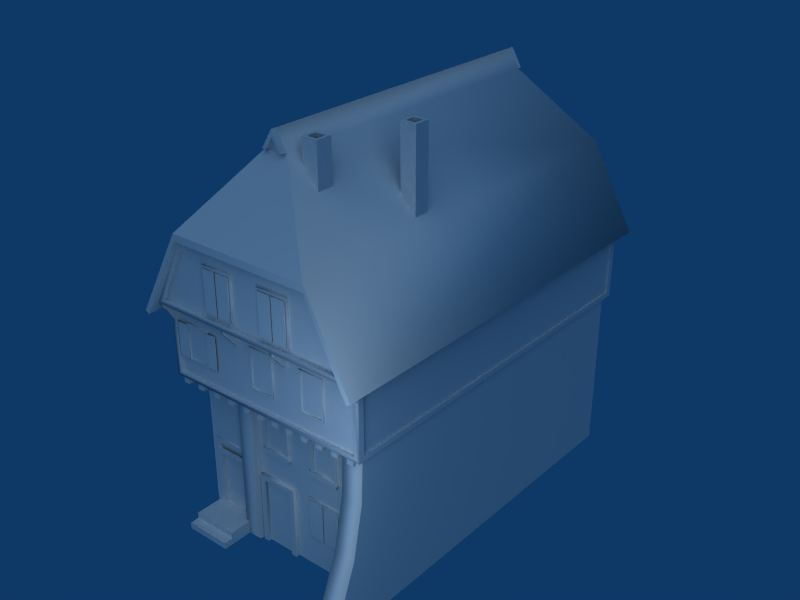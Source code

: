 # Source: mediaeval_house.blend  (saved by Blender 2.63.0; exported with 4.5.12 LTS)
import bpy
from mathutils import Matrix  # noqa: F401  (used for matrix-valued properties, if any)

bpy.ops.wm.read_factory_settings(use_empty=True)
scene = bpy.context.scene
scene.name = 'Scene'

# ---- collections
col_collection_3 = bpy.data.collections.new('Collection 3'); scene.collection.children.link(col_collection_3)

# ---- materials (node trees are filled in below, after node groups)
mat_mittel_haus = bpy.data.materials.new('Mittel_Haus')
mat_mittel_haus.alpha_threshold = 0.0
mat_mittel_haus.roughness = 0.5
mat_mittel_haus.specular_intensity = 0.0
mat_mittel_haus.line_color = (0.0, 0.0, 0.0, 1.0)

# ---- material node trees

# ---- world
world_world = bpy.data.worlds.new('World'); scene.world = world_world
world_world.color = (0.05656, 0.2208, 0.4)
world_world.use_sun_shadow = False
world_world.sun_shadow_jitter_overblur = 0.0
world_world.cycles.sampling_method = 'MANUAL'
world_world.cycles.sample_map_resolution = 256

# ---- lights
light_point = bpy.data.lights.new('Point', 'POINT')
light_point.transmission_factor = 0.0
light_point.energy = 100.0
light_point.shadow_buffer_clip_start = 0.5
light_point.shadow_soft_size = 1.0
light_point.shadow_maximum_resolution = 0.006
light_point.use_absolute_resolution = True
light_point.cycles.use_multiple_importance_sampling = False
light_hemi = bpy.data.lights.new('Hemi', 'SUN')
light_hemi.transmission_factor = 0.0
light_hemi.angle = 1.571
light_hemi.energy = 1.0
light_hemi.shadow_buffer_clip_start = 0.5
light_hemi.shadow_soft_size = 1.0
light_hemi.shadow_cascade_max_distance = 1000.0
light_hemi.cycles.use_multiple_importance_sampling = False

# ---- meshes
me_medium_h_1 = bpy.data.meshes.new('medium_h_1')
me_medium_h_1.from_pydata([(-1.053, -3.174, 3.198), (-1.422, -3.174, 3.198), (-1.422, -3.174, 2.718), (-1.053, -3.174, 2.718), (-1.601, -3.184, 2.718), (-1.601, -3.184, 3.198), (-0.874, -3.17, 3.198), (-0.874, -3.17, 2.718), (-0.8738, -3.179, 2.718), (-1.601, -3.193, 2.718), (-1.601, -3.193, 3.198), (-0.8738, -3.179, 3.198), (-1.053, -3.183, 2.718), (-1.421, -3.182, 2.718), (-1.053, -3.183, 3.198), (-1.421, -3.182, 3.198), (-1.033, -3.145, 2.692), (-1.442, -3.145, 2.692), (-1.033, -3.145, 3.225), (-1.442, -3.145, 3.225), (-1.442, -3.173, 2.692), (-1.442, -3.173, 3.225), (-1.033, -3.173, 3.225), (-1.033, -3.173, 2.692), (-1.064, -3.173, 2.722), (-1.411, -3.173, 2.722), (-1.064, -3.173, 3.195), (-1.411, -3.173, 3.195), (-0.1799, -3.173, 3.261), (0.1676, -3.173, 3.261), (-0.1799, -3.173, 2.729), (0.1676, -3.173, 2.729), (0.1981, -3.173, 2.704), (0.1981, -3.173, 3.286), (-0.2104, -3.173, 3.286), (-0.2104, -3.173, 2.704), (-0.2104, -3.145, 3.286), (0.1981, -3.145, 3.286), (-0.2104, -3.145, 2.704), (0.1981, -3.145, 2.704), (-0.1799, -3.159, 2.729), (0.1676, -3.159, 2.729), (0.1676, -3.159, 3.261), (-0.1799, -3.159, 3.261), (-1.411, -3.16, 2.722), (-1.411, -3.16, 3.195), (-1.064, -3.16, 3.195), (-1.064, -3.16, 2.722), (-1.411, -3.16, 2.722), (-1.411, -3.16, 3.195), (-1.064, -3.16, 3.195), (-1.064, -3.16, 2.722), (-0.1799, -3.159, 2.729), (0.1676, -3.159, 2.729), (0.1676, -3.159, 3.261), (-0.1799, -3.159, 3.261), (-0.4499, -2.717, 1.949), (-0.1023, -2.717, 1.949), (-0.508, -2.698, 2.017), (-0.04419, -2.698, 2.017), (-0.1023, -2.717, 1.537), (-0.04419, -2.698, 1.537), (-0.4499, -2.717, 1.537), (-0.508, -2.698, 1.537), (-0.0221, -2.698, 1.537), (-0.5301, -2.698, 1.537), (-0.0221, -2.698, 1.457), (-0.5301, -2.698, 1.457), (-0.0221, -2.756, 1.457), (-0.0221, -2.756, 1.537), (-0.5301, -2.756, 1.457), (-0.5301, -2.756, 1.537), (-0.4499, -2.742, 1.949), (-0.4499, -2.742, 1.537), (-0.508, -2.742, 1.537), (-0.508, -2.742, 2.017), (-0.04419, -2.742, 2.017), (-0.04419, -2.742, 1.537), (-0.1023, -2.742, 1.537), (-0.1023, -2.742, 1.949), (-0.334, -2.717, 1.99), (-0.2182, -2.717, 1.99), (-0.3534, -2.698, 2.07), (-0.1988, -2.698, 2.07), (-0.3534, -2.742, 2.07), (-0.1988, -2.742, 2.07), (-0.334, -2.742, 1.99), (-0.2182, -2.742, 1.99), (-0.2182, -2.717, 1.99), (-0.334, -2.717, 1.99), (-0.4499, -2.717, 1.537), (-0.1023, -2.717, 1.537), (-0.1023, -2.717, 1.949), (-0.4499, -2.717, 1.949), (0.8872, -2.679, 0.4501), (0.3037, -2.679, 0.4501), (0.8872, -2.679, 1.087), (0.3037, -2.679, 1.087), (0.3037, -2.719, 0.4501), (0.3037, -2.719, 1.087), (0.8872, -2.719, 1.087), (0.8872, -2.719, 0.4501), (0.8437, -2.719, 0.4863), (0.3472, -2.719, 0.4863), (0.8437, -2.719, 1.05), (0.3472, -2.719, 1.05), (0.3199, -2.722, 1.058), (0.871, -2.722, 1.058), (0.3199, -2.722, 0.479), (0.871, -2.722, 0.479), (0.5954, -2.722, 1.058), (0.5954, -2.722, 0.479), (0.602, -2.734, 0.479), (0.602, -2.734, 1.058), (0.5889, -2.734, 1.058), (0.5889, -2.734, 0.479), (0.8584, -2.734, 0.479), (0.3325, -2.734, 0.479), (0.3325, -2.734, 1.058), (0.8584, -2.734, 1.058), (-0.2487, -3.342, 3.633), (-0.7604, -3.342, 3.633), (-0.2487, -3.342, 4.27), (-0.7604, -3.342, 4.27), (-0.7604, -3.381, 3.633), (-0.7604, -3.381, 4.27), (-0.2487, -3.381, 4.27), (-0.2487, -3.381, 3.633), (-0.2869, -3.381, 3.669), (-0.7222, -3.381, 3.669), (-0.2869, -3.381, 4.233), (-0.7222, -3.381, 4.233), (-0.7462, -3.384, 4.241), (-0.2629, -3.384, 4.241), (-0.7462, -3.384, 3.662), (-0.2629, -3.384, 3.662), (-0.5046, -3.384, 4.241), (-0.5046, -3.384, 3.662), (-0.4988, -3.397, 3.662), (-0.4988, -3.397, 4.241), (-0.5103, -3.397, 4.241), (-0.5103, -3.397, 3.662), (-0.274, -3.397, 3.662), (-0.7351, -3.397, 3.662), (-0.7351, -3.397, 4.241), (-0.274, -3.397, 4.241), (1.678, -2.698, 0.002502), (-1.678, -2.698, 0.002502), (1.678, 2.698, 0.002502), (-1.678, 2.698, 0.002502), (-1.678, 2.698, 2.395), (1.678, 2.698, 2.395), (1.678, -2.698, 2.395), (-1.6, -2.698, 2.091), (1.337, -2.698, 2.091), (-1.6, -2.804, 2.201), (1.337, -2.804, 2.201), (1.337, -2.804, 2.395), (-1.6, -2.804, 2.395), (1.713, -3.188, 2.395), (-1.713, -3.188, 2.395), (1.713, 2.865, 2.395), (-1.713, 2.865, 2.395), (1.713, 2.865, 3.502), (-1.713, 2.865, 3.502), (1.713, -3.188, 3.502), (-1.713, -3.188, 3.502), (-1.678, -2.942, 2.395), (-1.678, -2.942, 2.19), (-1.678, -2.698, 1.948), (-1.678, -2.698, 2.395), (-1.6, -2.698, 1.948), (-1.6, -2.942, 2.19), (-1.6, -2.942, 2.395), (1.566, -3.09, 2.395), (1.566, -3.095, 2.281), (1.459, -3.095, 2.281), (1.459, -3.09, 2.395), (1.566, -3.146, 2.395), (1.566, -3.146, 2.281), (1.459, -3.146, 2.281), (1.459, -3.146, 2.395), (-1.643, -3.146, 2.395), (-1.643, -3.146, 2.281), (-1.536, -3.146, 2.281), (-1.536, -3.146, 2.395), (-1.643, -2.942, 2.395), (-1.643, -2.942, 2.281), (-1.536, -2.804, 2.281), (-1.536, -2.804, 2.395), (1.189, -3.146, 2.395), (1.189, -3.146, 2.281), (1.297, -3.146, 2.281), (1.297, -3.146, 2.395), (1.189, -2.804, 2.395), (1.189, -2.804, 2.281), (1.297, -2.804, 2.281), (1.297, -2.804, 2.395), (1.027, -2.804, 2.395), (1.027, -2.804, 2.281), (0.9196, -2.804, 2.281), (0.9196, -2.804, 2.395), (1.027, -3.146, 2.395), (1.027, -3.146, 2.281), (0.9196, -3.146, 2.281), (0.9196, -3.146, 2.395), (0.6501, -3.146, 2.395), (0.6501, -3.146, 2.281), (0.7579, -3.146, 2.281), (0.7579, -3.146, 2.395), (0.6501, -2.804, 2.395), (0.6501, -2.804, 2.281), (0.7579, -2.804, 2.281), (0.7579, -2.804, 2.395), (0.4884, -2.804, 2.395), (0.4884, -2.804, 2.281), (0.3806, -2.804, 2.281), (0.3806, -2.804, 2.395), (0.4884, -3.146, 2.395), (0.4884, -3.146, 2.281), (0.3806, -3.146, 2.281), (0.3806, -3.146, 2.395), (0.1111, -3.146, 2.395), (0.1111, -3.146, 2.281), (0.2189, -3.146, 2.281), (0.2189, -3.146, 2.395), (0.1111, -2.804, 2.395), (0.1111, -2.804, 2.281), (0.2189, -2.804, 2.281), (0.2189, -2.804, 2.395), (-0.05057, -2.804, 2.395), (-0.05057, -2.804, 2.281), (-0.1584, -2.804, 2.281), (-0.1584, -2.804, 2.395), (-0.05057, -3.146, 2.395), (-0.05057, -3.146, 2.281), (-0.1584, -3.146, 2.281), (-0.1584, -3.146, 2.395), (-0.4279, -3.146, 2.395), (-0.4279, -3.146, 2.281), (-0.3201, -3.146, 2.281), (-0.3201, -3.146, 2.395), (-0.4279, -2.804, 2.395), (-0.4279, -2.804, 2.281), (-0.3201, -2.804, 2.281), (-0.3201, -2.804, 2.395), (-0.6205, -2.804, 2.395), (-0.6205, -2.804, 2.281), (-0.7283, -2.804, 2.281), (-0.7283, -2.804, 2.395), (-0.6205, -3.146, 2.395), (-0.6205, -3.146, 2.281), (-0.7283, -3.146, 2.281), (-0.7283, -3.146, 2.395), (-1.021, -3.146, 2.395), (-1.021, -3.146, 2.281), (-0.913, -3.146, 2.281), (-0.913, -3.146, 2.395), (-1.021, -2.804, 2.395), (-1.021, -2.804, 2.281), (-0.913, -2.804, 2.281), (-0.913, -2.804, 2.395), (-1.236, -2.804, 2.395), (-1.236, -2.804, 2.281), (-1.344, -2.804, 2.281), (-1.344, -2.804, 2.395), (-1.236, -3.146, 2.395), (-1.236, -3.146, 2.281), (-1.344, -3.146, 2.281), (-1.344, -3.146, 2.395), (1.337, -2.698, 2.395), (1.337, -2.698, 0.002502), (1.337, -3.738, 0.002502), (1.337, -3.09, 2.395), (1.678, -3.09, 2.395), (1.678, -3.738, 0.002502), (1.337, -3.289, 1.04), (1.337, -3.122, 1.779), (1.678, -3.122, 1.779), (1.678, -3.289, 1.04), (-1.713, -3.394, 3.502), (-1.713, 2.913, 3.502), (1.713, 2.913, 3.502), (1.713, -3.394, 3.502), (1.146, -3.394, 4.497), (-1.146, -3.394, 4.497), (1.146, 2.913, 4.497), (-1.146, 2.913, 4.497), (-1.713, -3.188, 3.502), (1.713, -3.188, 3.502), (-1.713, 2.865, 3.502), (1.713, 2.865, 3.502), (6.053e-08, -2.763, 5.811), (6.053e-08, 2.301, 5.811), (-0.1199, 2.301, 5.651), (-0.1728, 2.301, 5.651), (0.1199, -2.763, 5.651), (0.1728, -2.763, 5.651), (5.651e-08, 2.301, 5.909), (0.1728, 2.301, 5.651), (0.1199, 2.301, 5.651), (5.651e-08, -2.763, 5.909), (-0.1728, -2.763, 5.651), (-0.1199, -2.763, 5.651), (-1.149, 3.04, 4.598), (1.149, 3.04, 4.598), (1.149, -3.481, 4.598), (-1.149, -3.481, 4.598), (-0.1728, -2.683, 5.651), (0.1728, 2.221, 5.651), (5.651e-08, -2.683, 5.909), (0.1728, -2.683, 5.651), (5.651e-08, 2.221, 5.909), (-0.1728, 2.221, 5.651), (6.053e-08, 2.221, 5.811), (6.053e-08, -2.683, 5.811), (-0.1199, -2.683, 5.651), (0.1199, -2.683, 5.651), (0.1199, 2.221, 5.651), (-0.1199, 2.221, 5.651), (1.146, -3.481, 4.497), (1.146, 3.04, 4.497), (-1.146, -3.481, 4.497), (-1.146, 3.04, 4.497), (-1.713, -3.502, 3.502), (1.713, -3.502, 3.502), (-1.713, 3.04, 3.502), (1.713, 3.04, 3.502), (1.146, -3.394, 4.497), (-1.146, -3.394, 4.497), (1.713, -3.394, 3.502), (-1.713, -3.394, 3.502), (1.146, 2.913, 4.497), (-1.146, 2.913, 4.497), (1.713, 2.913, 3.502), (-1.713, 2.913, 3.502), (-1.638, -2.698, 0.002502), (-0.8824, -2.698, 0.002502), (-1.638, -3.307, 0.002502), (-0.8824, -3.307, 0.002502), (-1.638, -3.307, 0.09892), (-0.8824, -3.307, 0.09892), (-0.8824, -2.698, 0.188), (-0.8824, -3.16, 0.188), (-1.638, -3.16, 0.188), (-1.638, -2.698, 0.188), (-1.638, -3.16, 0.09892), (-0.8824, -3.16, 0.09892), (-1.046, -2.657, 0.2016), (-1.492, -2.657, 0.2016), (-1.492, -2.657, 1.188), (-1.046, -2.657, 1.188), (-1.578, -2.698, 1.109), (-0.9607, -2.698, 1.109), (-1.578, -2.723, 1.109), (-0.9607, -2.723, 1.109), (-1.578, -2.723, 1.027), (-0.9607, -2.723, 1.027), (-0.9607, -2.698, 1.027), (-1.578, -2.698, 1.027), (-1.492, -2.657, 0.188), (-1.046, -2.657, 0.188), (-1.046, -2.657, 1.188), (-1.492, -2.657, 1.188), (-1.584, -2.698, 0.188), (-1.584, -2.698, 1.26), (-0.9546, -2.698, 1.26), (-0.9546, -2.698, 0.188), (-0.9546, -2.715, 1.26), (-1.584, -2.715, 1.26), (-1.046, -2.715, 0.188), (-0.9546, -2.715, 0.188), (-1.492, -2.715, 0.188), (-1.584, -2.715, 0.188), (-1.046, -2.715, 1.188), (-1.492, -2.715, 1.188), (-0.5227, -2.762, 0.9957), (-0.04464, -2.762, 0.9957), (-0.6145, -2.762, 0.002448), (-0.5227, -2.762, 0.002448), (0.04721, -2.762, 0.002448), (-0.04464, -2.762, 0.002448), (-0.6145, -2.762, 1.068), (0.04721, -2.762, 1.068), (0.04721, -2.698, 0.002448), (0.04721, -2.698, 1.068), (-0.6145, -2.698, 1.068), (-0.6145, -2.698, 0.002448), (-0.5227, -2.712, 0.9957), (-0.04464, -2.712, 0.9957), (-0.04464, -2.712, 0.002448), (-0.5227, -2.712, 0.002448), (-0.9382, -2.698, 0.002502), (-0.9382, -2.805, 0.002502), (-0.6529, -2.698, 0.002502), (-0.6529, -2.805, 0.002502), (-0.9382, -2.698, 2.091), (-0.9382, -2.805, 2.201), (-0.6529, -2.698, 2.091), (-0.6529, -2.805, 2.201), (-1.629, -3.371, 3.504), (-1.629, -3.371, 3.441), (-1.629, -3.188, 3.504), (-1.629, -3.188, 3.199), (-1.703, -3.188, 3.504), (-1.703, -3.188, 3.199), (-1.703, -3.371, 3.441), (-1.703, -3.371, 3.504), (-1.629, -3.304, 3.369), (-1.703, -3.304, 3.369), (-0.4996, -3.304, 3.369), (-0.4347, -3.304, 3.369), (-0.4996, -3.371, 3.504), (-0.4996, -3.371, 3.441), (-0.4996, -3.149, 3.199), (-0.4996, -3.149, 3.504), (-0.4347, -3.149, 3.199), (-0.4347, -3.149, 3.504), (-0.4347, -3.371, 3.441), (-0.4347, -3.371, 3.504), (0.4653, -3.371, 3.504), (0.4653, -3.371, 3.441), (0.4653, -3.149, 3.504), (0.4653, -3.149, 3.199), (0.4004, -3.149, 3.504), (0.4004, -3.149, 3.199), (0.4004, -3.371, 3.441), (0.4004, -3.371, 3.504), (0.4653, -3.304, 3.369), (0.4004, -3.304, 3.369), (1.628, -3.304, 3.369), (1.702, -3.304, 3.369), (1.628, -3.371, 3.504), (1.628, -3.371, 3.441), (1.628, -3.188, 3.199), (1.628, -3.188, 3.504), (1.702, -3.188, 3.199), (1.702, -3.188, 3.504), (1.702, -3.371, 3.441), (1.702, -3.371, 3.504), (-1.812, 3.04, 3.35), (-1.812, -3.502, 3.35), (-1.871, -3.502, 3.388), (-1.871, 3.04, 3.388), (1.812, -3.502, 3.35), (1.812, 3.04, 3.35), (1.871, 3.04, 3.388), (1.871, -3.502, 3.388), (-1.62, -3.188, 2.463), (-1.62, -3.188, 3.452), (1.62, -3.188, 3.452), (1.62, -3.188, 2.463), (1.62, -3.149, 2.463), (-1.62, -3.149, 2.463), (1.62, -3.149, 3.452), (-1.62, -3.149, 3.452), (1.097, -3.394, 4.437), (-1.097, -3.394, 4.437), (1.588, -3.394, 3.571), (-1.588, -3.394, 3.571), (-1.588, -3.346, 3.571), (1.588, -3.346, 3.571), (-1.097, -3.346, 4.437), (1.097, -3.346, 4.437), (0.551, -2.299, 5.84), (0.551, -2.299, 5.231), (0.2984, -2.299, 5.509), (0.2984, -2.299, 5.84), (0.551, -2.552, 5.84), (0.551, -2.552, 5.231), (0.2984, -2.552, 5.509), (0.2984, -2.552, 5.84), (0.8065, -1.308, 5.833), (0.8065, -1.308, 4.953), (1.059, -1.308, 4.679), (1.059, -1.308, 5.833), (0.8065, -1.056, 5.833), (0.8065, -1.056, 4.953), (1.059, -1.056, 4.679), (1.059, -1.056, 5.833), (-1.6, -2.942, 2.281), (-1.6, -2.804, 2.281), (-0.5227, -2.712, 0.002448), (-0.04464, -2.712, 0.002448), (-0.04464, -2.712, 0.9957), (-0.5227, -2.712, 0.9957), (-1.022, -2.711, 0.2016), (-1.517, -2.711, 0.2016), (-1.517, -2.711, 0.188), (-1.022, -2.711, 0.188), (-1.517, -2.698, 0.1951), (-1.022, -2.698, 0.1951), (-1.022, -2.698, 1.204), (-1.517, -2.698, 1.204), (1.337, -2.698, 2.395), (-1.678, -2.698, 2.395), (1.337, -2.698, 0.002502), (1.678, 2.698, 2.395), (-1.678, 2.698, 2.395), (1.678, -2.804, 2.395), (-1.678, -2.804, 2.395), (0.8552, -1.104, 5.833), (1.01, -1.104, 5.833), (0.8552, -1.26, 5.833), (1.01, -1.26, 5.833), (0.3471, -2.348, 5.84), (0.3471, -2.503, 5.84), (0.5024, -2.348, 5.84), (0.5024, -2.503, 5.84), (0.3471, -2.348, 5.586), (0.5024, -2.348, 5.586), (0.3471, -2.503, 5.586), (0.5024, -2.503, 5.586), (0.8552, -1.104, 5.579), (0.8552, -1.26, 5.579), (1.01, -1.104, 5.579), (1.01, -1.26, 5.579), (-1.713, 2.773, 3.429), (-1.713, -3.096, 3.429), (1.713, 2.773, 3.429), (1.713, -3.096, 3.429), (-1.713, -3.096, 2.467), (1.713, -3.096, 2.467), (1.713, 2.773, 2.467), (-1.713, 2.773, 2.467), (-1.681, 2.773, 2.467), (-1.681, -3.096, 2.467), (1.681, -3.096, 2.467), (1.681, 2.773, 2.467), (-1.681, 2.773, 3.429), (1.681, 2.773, 3.429), (1.681, -3.096, 3.429), (-1.681, -3.096, 3.429), (1.642, 2.865, 2.457), (1.642, 2.865, 3.44), (-1.642, 2.865, 3.44), (-1.642, 2.865, 2.457), (-1.642, 2.838, 2.457), (1.642, 2.838, 2.457), (-1.642, 2.838, 3.44), (1.642, 2.838, 3.44), (1.076, 2.913, 4.444), (-1.076, 2.913, 4.444), (1.608, 2.913, 3.555), (-1.608, 2.913, 3.555), (1.608, 2.87, 3.555), (-1.608, 2.87, 3.555), (-1.076, 2.87, 4.444), (1.076, 2.87, 4.444), (-1.6, -2.698, 2.395), (0.7201, -3.159, 3.261), (1.068, -3.159, 3.261), (1.068, -3.159, 2.729), (0.7201, -3.159, 2.729), (0.7201, -3.159, 3.261), (1.068, -3.159, 3.261), (1.068, -3.159, 2.729), (0.7201, -3.159, 2.729), (1.098, -3.145, 2.704), (0.6896, -3.145, 2.704), (1.098, -3.145, 3.286), (0.6896, -3.145, 3.286), (0.6896, -3.173, 2.704), (0.6896, -3.173, 3.286), (1.098, -3.173, 3.286), (1.098, -3.173, 2.704), (1.068, -3.173, 2.729), (0.7201, -3.173, 2.729), (1.068, -3.173, 3.261), (0.7201, -3.173, 3.261), (0.4501, -2.717, 1.949), (0.7977, -2.717, 1.949), (0.7977, -2.717, 1.537), (0.4501, -2.717, 1.537), (0.566, -2.717, 1.99), (0.6818, -2.717, 1.99), (0.6818, -2.742, 1.99), (0.566, -2.742, 1.99), (0.7012, -2.742, 2.07), (0.5466, -2.742, 2.07), (0.7012, -2.698, 2.07), (0.5466, -2.698, 2.07), (0.6818, -2.717, 1.99), (0.566, -2.717, 1.99), (0.7977, -2.742, 1.949), (0.7977, -2.742, 1.537), (0.8558, -2.742, 1.537), (0.8558, -2.742, 2.017), (0.392, -2.742, 2.017), (0.392, -2.742, 1.537), (0.4501, -2.742, 1.537), (0.4501, -2.742, 1.949), (0.3699, -2.756, 1.537), (0.3699, -2.756, 1.457), (0.8779, -2.756, 1.537), (0.8779, -2.756, 1.457), (0.3699, -2.698, 1.457), (0.8779, -2.698, 1.457), (0.3699, -2.698, 1.537), (0.8779, -2.698, 1.537), (0.392, -2.698, 1.537), (0.4501, -2.717, 1.537), (0.8558, -2.698, 1.537), (0.7977, -2.717, 1.537), (0.8558, -2.698, 2.017), (0.392, -2.698, 2.017), (0.7977, -2.717, 1.949), (0.4501, -2.717, 1.949), (0.726, -3.397, 4.241), (0.2649, -3.397, 4.241), (0.2649, -3.397, 3.662), (0.726, -3.397, 3.662), (0.4897, -3.397, 3.662), (0.4897, -3.397, 4.241), (0.5012, -3.397, 4.241), (0.5012, -3.397, 3.662), (0.4954, -3.384, 3.662), (0.4954, -3.384, 4.241), (0.7371, -3.384, 3.662), (0.2538, -3.384, 3.662), (0.7371, -3.384, 4.241), (0.2538, -3.384, 4.241), (0.2778, -3.381, 4.233), (0.7131, -3.381, 4.233), (0.2778, -3.381, 3.669), (0.7131, -3.381, 3.669), (0.7513, -3.381, 3.633), (0.7513, -3.381, 4.27), (0.2396, -3.381, 4.27), (0.2396, -3.381, 3.633), (0.2396, -3.342, 4.27), (0.7513, -3.342, 4.27), (0.2396, -3.342, 3.633), (0.7513, -3.342, 3.633), (0.7201, 2.867, 3.261), (1.068, 2.867, 3.261), (0.7201, 2.867, 2.729), (1.068, 2.867, 2.729), (1.098, 2.867, 2.704), (1.098, 2.867, 3.286), (0.6896, 2.867, 3.286), (0.6896, 2.867, 2.704), (0.6896, 2.839, 3.286), (1.098, 2.839, 3.286), (0.6896, 2.839, 2.704), (1.098, 2.839, 2.704), (0.7201, 2.853, 2.729), (1.068, 2.853, 2.729), (1.068, 2.853, 3.261), (0.7201, 2.853, 3.261), (0.7201, 2.853, 2.729), (1.068, 2.853, 2.729), (1.068, 2.853, 3.261), (0.7201, 2.853, 3.261), (-0.1799, 2.853, 3.261), (0.1676, 2.853, 3.261), (0.1676, 2.853, 2.729), (-0.1799, 2.853, 2.729), (-0.1799, 2.853, 3.261), (0.1676, 2.853, 3.261), (0.1676, 2.853, 2.729), (-0.1799, 2.853, 2.729), (0.1981, 2.839, 2.704), (-0.2104, 2.839, 2.704), (0.1981, 2.839, 3.286), (-0.2104, 2.839, 3.286), (-0.2104, 2.867, 2.704), (-0.2104, 2.867, 3.286), (0.1981, 2.867, 3.286), (0.1981, 2.867, 2.704), (0.1676, 2.867, 2.729), (-0.1799, 2.867, 2.729), (0.1676, 2.867, 3.261), (-0.1799, 2.867, 3.261), (-1.065, 2.867, 3.261), (-0.7173, 2.867, 3.261), (-1.065, 2.867, 2.729), (-0.7173, 2.867, 2.729), (-0.6868, 2.867, 2.704), (-0.6868, 2.867, 3.286), (-1.095, 2.867, 3.286), (-1.095, 2.867, 2.704), (-1.095, 2.839, 3.286), (-0.6868, 2.839, 3.286), (-1.095, 2.839, 2.704), (-0.6868, 2.839, 2.704), (-1.065, 2.853, 2.729), (-0.7173, 2.853, 2.729), (-0.7173, 2.853, 3.261), (-1.065, 2.853, 3.261), (-1.065, 2.853, 2.729), (-0.7173, 2.853, 2.729), (-0.7173, 2.853, 3.261), (-1.065, 2.853, 3.261), (-0.2886, 2.889, 3.668), (-0.2886, 2.889, 4.233), (-0.7179, 2.889, 4.233), (-0.7179, 2.889, 3.668), (-0.2886, 2.889, 3.668), (-0.2886, 2.889, 4.233), (-0.7179, 2.889, 4.233), (-0.7179, 2.889, 3.668), (-0.7179, 2.902, 4.233), (-0.2886, 2.902, 4.233), (-0.7179, 2.902, 3.668), (-0.2886, 2.902, 3.668), (-0.2509, 2.902, 3.632), (-0.2509, 2.902, 4.269), (-0.7556, 2.902, 4.269), (-0.7556, 2.902, 3.632), (-0.7556, 2.874, 4.269), (-0.2509, 2.874, 4.269), (-0.7556, 2.874, 3.632), (-0.2509, 2.874, 3.632), (-0.7307, 2.911, 4.237), (-0.2758, 2.912, 4.237), (-0.7307, 2.911, 3.663), (-0.2758, 2.912, 3.663), (-0.05413, 2.908, 4.237), (-0.9521, 2.922, 4.237), (-0.9521, 2.922, 3.663), (-0.05413, 2.908, 3.663), (-0.05438, 2.899, 3.663), (-0.05438, 2.899, 4.237), (-0.9527, 2.913, 4.237), (-0.9527, 2.913, 3.663), (-0.2761, 2.903, 3.663), (-0.7313, 2.903, 3.663), (-0.7313, 2.903, 4.237), (-0.2761, 2.903, 4.237), (0.4144, 2.888, 4.236), (0.8307, 2.888, 4.236), (0.4144, 2.888, 3.67), (0.8307, 2.888, 3.67), (0.8672, 2.888, 3.643), (0.8672, 2.888, 4.263), (0.3779, 2.888, 4.263), (0.3779, 2.888, 3.643), (0.3779, 2.861, 4.263), (0.8672, 2.861, 4.263), (0.3779, 2.861, 3.643), (0.8672, 2.861, 3.643), (0.4144, 2.874, 3.67), (0.8307, 2.874, 3.67), (0.8307, 2.874, 4.236), (0.4144, 2.874, 4.236), (0.4144, 2.874, 3.67), (0.8307, 2.874, 3.67), (0.8307, 2.874, 4.236), (0.4144, 2.874, 4.236)], [], [(13, 2, 1, 15), (14, 0, 3, 12), (0, 14, 11, 6), (15, 1, 5, 10), (9, 4, 2, 13), (12, 3, 7, 8), (10, 5, 4, 9), (8, 7, 6, 11), (8, 11, 14, 12), (13, 15, 10, 9), (17, 20, 21, 19), (19, 21, 22, 18), (23, 16, 18, 22), (16, 23, 20, 17), (20, 23, 24, 25), (23, 22, 26, 24), (22, 21, 27, 26), (21, 20, 25, 27), (34, 35, 30, 28), (33, 34, 28, 29), (32, 33, 29, 31), (35, 32, 31, 30), (39, 32, 35, 38), (32, 39, 37, 33), (36, 34, 33, 37), (38, 35, 34, 36), (30, 31, 41, 40), (31, 29, 42, 41), (29, 28, 43, 42), (28, 30, 40, 43), (27, 25, 44, 45), (26, 27, 45, 46), (24, 26, 46, 47), (25, 24, 47, 44), (49, 48, 51, 50), (55, 52, 53, 54), (64, 69, 68, 66), (67, 70, 71, 65), (66, 68, 70, 67), (65, 71, 69, 64), (56, 72, 73, 62), (63, 74, 75, 58), (59, 76, 77, 61), (60, 78, 79, 57), (71, 70, 68, 69), (73, 72, 75, 74), (77, 76, 79, 78), (58, 75, 84, 82), (82, 84, 85, 83), (83, 85, 76, 59), (57, 79, 87, 81), (81, 87, 86, 80), (72, 56, 80, 86), (75, 72, 86, 84), (84, 86, 87, 85), (85, 87, 79, 76), (93, 92, 88, 89), (93, 90, 91, 92), (95, 98, 99, 97), (97, 99, 100, 96), (101, 94, 96, 100), (94, 101, 98, 95), (98, 101, 102, 103), (101, 100, 104, 102), (100, 99, 105, 104), (99, 98, 103, 105), (108, 106, 110, 111), (111, 110, 107, 109), (109, 116, 112, 111), (111, 115, 117, 108), (106, 118, 114, 110), (110, 113, 119, 107), (107, 119, 116, 109), (108, 117, 118, 106), (113, 112, 116, 119), (118, 117, 115, 114), (121, 124, 125, 123), (123, 125, 126, 122), (127, 120, 122, 126), (120, 127, 124, 121), (124, 127, 128, 129), (127, 126, 130, 128), (126, 125, 131, 130), (125, 124, 129, 131), (134, 132, 136, 137), (137, 136, 133, 135), (135, 142, 138, 137), (137, 141, 143, 134), (132, 144, 140, 136), (136, 139, 145, 133), (133, 145, 142, 135), (134, 143, 144, 132), (139, 138, 142, 145), (144, 143, 141, 140), (147, 495, 150, 149), (152, 146, 148, 151), (149, 150, 151, 148), (153, 154, 156, 155), (157, 158, 155, 156), (170, 169, 168, 167), (168, 169, 171, 172), (167, 168, 172, 173), (178, 181, 180, 179), (174, 178, 179, 175), (175, 179, 180, 176), (176, 180, 181, 177), (187, 183, 182, 186), (189, 185, 184, 188), (185, 182, 183, 184), (480, 184, 183), (187, 480, 183), (195, 191, 190, 194), (196, 192, 191, 195), (197, 193, 192, 196), (193, 190, 191, 192), (202, 205, 204, 203), (198, 202, 203, 199), (199, 203, 204, 200), (200, 204, 205, 201), (211, 207, 206, 210), (212, 208, 207, 211), (213, 209, 208, 212), (209, 206, 207, 208), (218, 221, 220, 219), (214, 218, 219, 215), (215, 219, 220, 216), (216, 220, 221, 217), (227, 223, 222, 226), (228, 224, 223, 227), (229, 225, 224, 228), (225, 222, 223, 224), (234, 237, 236, 235), (230, 234, 235, 231), (231, 235, 236, 232), (232, 236, 237, 233), (243, 239, 238, 242), (244, 240, 239, 243), (245, 241, 240, 244), (241, 238, 239, 240), (250, 253, 252, 251), (246, 250, 251, 247), (247, 251, 252, 248), (248, 252, 253, 249), (259, 255, 254, 258), (260, 256, 255, 259), (261, 257, 256, 260), (257, 254, 255, 256), (266, 269, 268, 267), (262, 266, 267, 263), (263, 267, 268, 264), (264, 268, 269, 265), (277, 270, 271, 276), (273, 270, 277), (276, 271, 272), (279, 146, 152, 278), (275, 146, 279), (278, 152, 274), (272, 275, 279, 276), (276, 279, 278, 277), (277, 278, 274, 273), (291, 290, 281, 282), (288, 289, 283, 280), (293, 294, 295, 298), (292, 296, 297, 301), (300, 293, 298, 299), (303, 292, 301, 302), (316, 315, 292, 303), (318, 314, 293, 300), (315, 317, 296, 292), (314, 319, 294, 293), (319, 313, 295, 294), (313, 312, 298, 295), (317, 311, 297, 296), (311, 310, 301, 297), (312, 309, 299, 298), (309, 318, 300, 299), (310, 308, 302, 301), (308, 316, 303, 302), (305, 309, 311, 306), (307, 308, 313, 304), (319, 304, 313), (305, 318, 309), (317, 306, 311), (307, 316, 308), (306, 317, 316, 307), (320, 306, 307, 322), (304, 319, 318, 305), (323, 304, 305, 321), (443, 442, 307, 304), (447, 446, 305, 306), (313, 308, 310, 312), (311, 309, 312, 310), (324, 322, 307, 442), (323, 326, 443, 304), (327, 321, 305, 446), (320, 325, 447, 306), (318, 319, 314), (316, 317, 315), (320, 322, 329, 328), (325, 320, 328, 330), (322, 324, 331, 329), (323, 321, 332, 333), (321, 327, 334, 332), (326, 323, 333, 335), (338, 339, 341, 340), (344, 343, 342, 345), (346, 347, 343, 344), (340, 341, 347, 346), (344, 345, 336, 346), (336, 338, 340, 346), (343, 347, 337, 342), (337, 347, 341, 339), (348, 351, 350, 349), (354, 355, 353, 352), (355, 354, 356, 357), (353, 355, 357, 358), (354, 352, 359, 356), (359, 358, 357, 356), (366, 365, 369, 368), (367, 366, 368, 371), (364, 373, 369, 365), (363, 362, 374, 375), (362, 361, 370, 374), (363, 375, 372, 360), (368, 369, 375, 374), (371, 368, 374, 370), (373, 372, 375, 369), (378, 379, 376, 382), (380, 383, 377, 381), (383, 382, 376, 377), (388, 376, 379, 391), (389, 390, 381, 377), (388, 389, 377, 376), (387, 378, 382, 386), (384, 385, 383, 380), (385, 386, 382, 383), (393, 397, 396, 392), (394, 398, 399, 395), (395, 399, 397, 393), (407, 406, 401, 400), (408, 403, 402), (406, 409, 408, 401), (409, 405, 403, 408), (405, 409, 404), (414, 410, 415), (410, 414, 416, 411), (413, 410, 411, 418), (411, 416, 417), (412, 413, 418, 419), (427, 426, 421, 420), (428, 423, 422), (426, 429, 428, 421), (429, 425, 423, 428), (425, 429, 424), (434, 430, 435), (430, 434, 436, 431), (433, 430, 431, 438), (431, 436, 437), (432, 433, 438, 439), (324, 441, 440, 326), (442, 441, 324), (326, 440, 443), (440, 441, 442, 443), (327, 445, 444, 325), (446, 445, 327), (325, 444, 447), (444, 445, 446, 447), (166, 160, 448, 449), (165, 166, 449, 450), (159, 165, 450, 451), (160, 159, 451, 448), (448, 451, 452, 453), (451, 450, 454, 452), (450, 449, 455, 454), (449, 448, 453, 455), (453, 452, 454, 455), (284, 285, 457, 456), (283, 284, 456, 458), (285, 280, 459, 457), (280, 283, 458, 459), (459, 458, 461, 460), (457, 459, 460, 462), (458, 456, 463, 461), (456, 457, 462, 463), (460, 461, 463, 462), (466, 467, 464, 465), (468, 471, 470, 469), (464, 468, 469, 465), (466, 470, 471, 467), (477, 473, 472, 476), (479, 475, 474, 478), (475, 472, 473, 474), (477, 476, 479, 478), (481, 188, 184), (480, 481, 184), (485, 482, 483, 484), (348, 349, 487, 486), (486, 487, 488, 489), (402, 400, 401, 408), (404, 409, 406, 407), (413, 412, 415, 410), (418, 411, 417, 419), (422, 420, 421, 428), (424, 429, 426, 427), (433, 432, 435, 430), (438, 431, 437, 439), (147, 496, 491, 490), (495, 147, 490, 493), (496, 494, 492, 491), (494, 495, 493, 492), (162, 161, 497, 498), (159, 160, 500, 499), (161, 159, 499, 497), (160, 162, 498, 500), (479, 476, 501, 502), (472, 475, 504, 503), (475, 479, 502, 504), (476, 472, 503, 501), (467, 471, 506, 505), (468, 464, 507, 508), (471, 468, 508, 506), (464, 467, 505, 507), (507, 505, 509, 510), (506, 508, 512, 511), (508, 507, 510, 512), (505, 506, 511, 509), (501, 503, 514, 513), (504, 502, 515, 516), (503, 504, 516, 514), (502, 501, 513, 515), (509, 511, 512, 510), (513, 514, 516, 515), (166, 164, 517, 518), (163, 165, 520, 519), (160, 166, 518, 521), (165, 159, 522, 520), (161, 163, 519, 523), (164, 162, 524, 517), (159, 161, 523, 522), (162, 160, 521, 524), (524, 521, 526, 525), (522, 523, 528, 527), (517, 524, 525, 529), (523, 519, 530, 528), (520, 522, 527, 531), (521, 518, 532, 526), (519, 520, 531, 530), (518, 517, 529, 532), (527, 528, 530, 531), (525, 526, 532, 529), (163, 161, 533, 534), (164, 163, 534, 535), (162, 164, 535, 536), (161, 162, 536, 533), (533, 536, 537, 538), (536, 535, 539, 537), (535, 534, 540, 539), (534, 533, 538, 540), (538, 537, 539, 540), (287, 286, 541, 542), (286, 282, 543, 541), (281, 287, 542, 544), (282, 281, 544, 543), (543, 544, 546, 545), (544, 542, 547, 546), (541, 543, 545, 548), (542, 541, 548, 547), (545, 546, 547, 548), (171, 549, 173, 172), (550, 553, 552, 551), (569, 567, 557, 554), (568, 569, 554, 555), (566, 568, 555, 556), (567, 566, 556, 557), (559, 562, 563, 561), (561, 563, 564, 560), (565, 558, 560, 564), (558, 565, 562, 559), (562, 565, 566, 567), (565, 564, 568, 566), (564, 563, 569, 568), (563, 562, 567, 569), (570, 573, 572, 571), (570, 571, 575, 574), (578, 576, 584, 587), (579, 577, 576, 578), (588, 591, 577, 579), (591, 607, 583, 577), (582, 576, 577, 583), (606, 584, 576, 582), (580, 578, 587, 604), (581, 579, 578, 580), (605, 588, 579, 581), (586, 587, 584, 585), (590, 591, 588, 589), (592, 593, 595, 594), (603, 585, 584, 606), (604, 587, 586, 602), (600, 589, 588, 605), (607, 591, 590, 601), (598, 592, 594, 599), (597, 595, 593, 596), (596, 593, 592, 598), (599, 594, 595, 597), (609, 610, 612, 613), (614, 615, 611, 608), (619, 610, 609, 621), (620, 608, 611, 618), (617, 614, 608, 620), (621, 609, 613, 617), (616, 612, 610, 619), (618, 611, 615, 616), (616, 617, 620, 618), (619, 621, 617, 616), (628, 629, 624, 622), (627, 628, 622, 623), (626, 627, 623, 625), (629, 626, 625, 624), (633, 626, 629, 632), (626, 633, 631, 627), (630, 628, 627, 631), (632, 629, 628, 630), (640, 634, 636, 641), (639, 635, 634, 640), (638, 637, 635, 639), (641, 636, 637, 638), (645, 644, 641, 638), (638, 639, 643, 645), (642, 643, 639, 640), (644, 642, 640, 641), (636, 646, 647, 637), (637, 647, 648, 635), (635, 648, 649, 634), (634, 649, 646, 636), (653, 652, 651, 650), (654, 655, 656, 657), (673, 658, 661, 671), (672, 659, 658, 673), (670, 660, 659, 672), (671, 661, 660, 670), (663, 665, 667, 666), (665, 664, 668, 667), (669, 668, 664, 662), (662, 663, 666, 669), (666, 671, 670, 669), (669, 670, 672, 668), (668, 672, 673, 667), (667, 673, 671, 666), (680, 674, 676, 681), (679, 675, 674, 680), (678, 677, 675, 679), (681, 676, 677, 678), (685, 684, 681, 678), (678, 679, 683, 685), (682, 683, 679, 680), (684, 682, 680, 681), (676, 686, 687, 677), (677, 687, 688, 675), (675, 688, 689, 674), (674, 689, 686, 676), (693, 692, 691, 690), (696, 695, 694, 697), (704, 701, 698, 705), (705, 698, 699, 703), (703, 699, 700, 702), (702, 700, 701, 704), (708, 702, 704, 709), (707, 703, 702, 708), (706, 705, 703, 707), (709, 704, 705, 706), (713, 712, 709, 706), (706, 707, 711, 713), (710, 711, 707, 708), (712, 710, 708, 709), (716, 720, 719, 714), (721, 717, 715, 718), (721, 718, 723, 722), (719, 720, 725, 724), (717, 721, 722, 726), (720, 716, 727, 725), (714, 719, 724, 728), (729, 723, 718, 715), (715, 717, 726, 729), (716, 714, 728, 727), (736, 730, 732, 737), (735, 731, 730, 736), (734, 733, 731, 735), (737, 732, 733, 734), (741, 740, 737, 734), (734, 735, 739, 741), (738, 739, 735, 736), (740, 738, 736, 737), (732, 742, 743, 733), (733, 743, 744, 731), (731, 744, 745, 730), (730, 745, 742, 732), (749, 748, 747, 746)])
me_medium_h_1.polygons.foreach_set('use_smooth', [1, 1, 1, 1, 1, 1, 1, 1, 0, 0, 1, 1, 1, 1, 0, 0, 0, 0, 0, 0, 0, 0, 1, 1, 1, 1, 1, 1, 1, 1, 1, 1, 1, 1, 0, 0, 1, 1, 1, 1, 1, 1, 1, 1, 0, 0, 0, 1, 1, 1, 1, 1, 1, 0, 0, 0, 0, 0, 1, 1, 1, 1, 0, 0, 0, 0, 0, 0, 1, 1, 1, 1, 1, 1, 0, 0, 1, 1, 1, 1, 0, 0, 0, 0, 0, 0, 1, 1, 1, 1, 1, 1, 0, 0, 0, 0, 0, 1, 1, 0, 1, 1, 0, 1, 1, 1, 1, 1, 0, 1, 1, 1, 1, 1, 0, 0, 1, 1, 1, 1, 1, 1, 0, 0, 1, 1, 1, 1, 1, 1, 0, 0, 1, 1, 1, 1, 1, 1, 0, 0, 1, 1, 1, 1, 1, 1, 0, 0, 1, 1, 1, 0, 0, 0, 0, 0, 0, 1, 1, 1, 0, 0, 0, 0, 0, 0, 0, 0, 0, 0, 0, 0, 0, 0, 0, 0, 0, 0, 1, 1, 0, 0, 0, 0, 0, 0, 0, 0, 1, 1, 1, 1, 0, 0, 0, 0, 0, 0, 0, 0, 0, 0, 0, 0, 0, 0, 0, 0, 0, 0, 0, 0, 0, 0, 0, 0, 0, 0, 1, 1, 1, 1, 0, 0, 0, 0, 0, 0, 0, 0, 1, 1, 1, 1, 1, 1, 1, 1, 1, 1, 0, 1, 1, 0, 0, 1, 1, 0, 1, 1, 0, 1, 1, 0, 0, 1, 1, 0, 1, 0, 0, 0, 0, 0, 0, 0, 0, 1, 1, 1, 1, 0, 0, 0, 0, 0, 1, 1, 1, 1, 0, 0, 0, 0, 0, 0, 0, 0, 0, 0, 0, 0, 0, 1, 1, 0, 0, 0, 0, 0, 0, 0, 0, 0, 0, 0, 0, 0, 0, 0, 0, 0, 0, 0, 0, 0, 0, 0, 0, 0, 0, 0, 0, 0, 0, 0, 0, 0, 0, 0, 0, 0, 0, 0, 0, 0, 0, 0, 0, 0, 0, 0, 0, 0, 0, 0, 0, 0, 0, 0, 0, 0, 0, 0, 0, 0, 0, 0, 0, 0, 0, 0, 0, 0, 0, 0, 0, 0, 1, 0, 1, 1, 1, 1, 1, 1, 1, 1, 0, 0, 0, 0, 0, 0, 0, 0, 0, 1, 1, 1, 1, 1, 1, 0, 0, 0, 1, 1, 1, 1, 1, 1, 1, 1, 0, 0, 1, 1, 1, 1, 1, 1, 0, 0, 0, 0, 0, 0, 1, 1, 1, 1, 0, 0, 0, 0, 1, 1, 1, 1, 1, 1, 1, 1, 0, 0, 1, 1, 1, 1, 1, 1, 1, 1, 0, 0, 0, 0, 0, 0, 0, 0, 1, 1, 1, 1, 1, 1, 1, 1, 0, 0, 1, 1, 1, 1, 0, 0, 0, 0, 1, 1, 1, 1, 0, 0, 1, 1, 1, 1, 1, 1, 1, 1, 0, 0, 0, 0, 1, 1, 1, 1, 1, 1, 1, 1, 0])
_uv = me_medium_h_1.uv_layers.new(name='UVTex')
_uv.uv.foreach_set('vector', [0.1427, 0.8619, 0.145, 0.859, 0.145, 0.9958, 0.1427, 0.9929, 0.2492, 0.9912, 0.2471, 0.995, 0.2471, 0.859, 0.2492, 0.8629, 0.2471, 0.995, 0.2492, 0.9912, 0.2835, 0.9912, 0.2857, 0.995, 0.1427, 0.9929, 0.145, 0.9958, 0.09824, 0.9958, 0.1005, 0.9929, 0.1005, 0.8619, 0.09824, 0.859, 0.145, 0.859, 0.1427, 0.8619, 0.2492, 0.8629, 0.2471, 0.859, 0.2857, 0.859, 0.2835, 0.8629, 0.1005, 0.9929, 0.09824, 0.9958, 0.09824, 0.859, 0.1005, 0.8619, 0.2835, 0.8629, 0.2857, 0.859, 0.2857, 0.995, 0.2835, 0.9912, 0.2835, 0.8629, 0.2835, 0.9912, 0.2492, 0.9912, 0.2492, 0.8629, 0.1427, 0.8619, 0.1427, 0.9929, 0.1005, 0.9929, 0.1005, 0.8619, 0.1474, 0.8589, 0.1507, 0.8623, 0.1507, 0.9895, 0.1474, 0.9948, 0.1474, 0.9948, 0.1507, 0.9895, 0.2416, 0.9895, 0.245, 0.9948, 0.2416, 0.8623, 0.245, 0.8589, 0.245, 0.9948, 0.2416, 0.9895, 0.245, 0.8589, 0.2416, 0.8623, 0.1507, 0.8623, 0.1474, 0.8589, 0.1507, 0.8623, 0.2416, 0.8623, 0.2348, 0.8695, 0.1575, 0.8695, 0.2416, 0.8623, 0.2416, 0.9895, 0.2348, 0.9822, 0.2348, 0.8695, 0.2416, 0.9895, 0.1507, 0.9895, 0.1575, 0.9822, 0.2348, 0.9822, 0.1507, 0.9895, 0.1507, 0.8623, 0.1575, 0.8695, 0.1575, 0.9822, 0.2923, 0.9919, 0.2921, 0.8617, 0.2983, 0.8674, 0.2976, 0.9856, 0.3754, 0.9919, 0.2923, 0.9919, 0.2976, 0.9856, 0.3698, 0.9858, 0.3754, 0.8617, 0.3754, 0.9919, 0.3698, 0.9858, 0.3692, 0.8674, 0.2921, 0.8617, 0.3754, 0.8617, 0.3692, 0.8674, 0.2983, 0.8674, 0.3793, 0.8591, 0.3754, 0.8617, 0.2921, 0.8617, 0.2896, 0.8591, 0.3754, 0.8617, 0.3793, 0.8591, 0.3793, 0.9959, 0.3754, 0.9919, 0.2896, 0.9959, 0.2923, 0.9919, 0.3754, 0.9919, 0.3793, 0.9959, 0.2896, 0.8591, 0.2921, 0.8617, 0.2923, 0.9919, 0.2896, 0.9959, 0.2983, 0.8674, 0.3692, 0.8674, 0.3663, 0.8715, 0.3008, 0.8715, 0.3692, 0.8674, 0.3698, 0.9858, 0.3663, 0.9815, 0.3663, 0.8715, 0.3698, 0.9858, 0.2976, 0.9856, 0.3008, 0.9815, 0.3663, 0.9815, 0.2976, 0.9856, 0.2983, 0.8674, 0.3008, 0.8715, 0.3008, 0.9815, 0.1575, 0.9822, 0.1575, 0.8695, 0.1593, 0.8718, 0.1593, 0.9798, 0.2348, 0.9822, 0.1575, 0.9822, 0.1593, 0.9798, 0.2331, 0.9798, 0.2348, 0.8695, 0.2348, 0.9822, 0.2331, 0.9798, 0.2331, 0.8718, 0.1575, 0.8695, 0.2348, 0.8695, 0.2331, 0.8718, 0.1593, 0.8718, 0.1607, 0.9775, 0.1607, 0.8742, 0.2316, 0.8742, 0.2316, 0.9775, 0.302, 0.98, 0.302, 0.8733, 0.3654, 0.8733, 0.3654, 0.98, 0.09552, 0.8832, 0.08993, 0.878, 0.08993, 0.8638, 0.09552, 0.8599, 0.003727, 0.8599, 0.008954, 0.8638, 0.008954, 0.878, 0.003727, 0.8832, 0.09552, 0.8599, 0.08993, 0.8638, 0.008954, 0.8638, 0.003727, 0.8599, 0.003727, 0.8832, 0.008954, 0.878, 0.08993, 0.878, 0.09552, 0.8832, 0.02297, 0.9652, 0.01956, 0.9687, 0.01956, 0.8869, 0.02297, 0.8868, 0.004481, 0.887, 0.009136, 0.8869, 0.009136, 0.9823, 0.004481, 0.9859, 0.09595, 0.986, 0.09235, 0.9823, 0.09235, 0.8869, 0.09595, 0.8868, 0.07678, 0.8869, 0.08193, 0.8869, 0.08193, 0.9687, 0.07678, 0.9665, 0.008954, 0.878, 0.008954, 0.8638, 0.08993, 0.8638, 0.08993, 0.878, 0.01956, 0.8869, 0.01956, 0.9687, 0.009136, 0.9823, 0.009136, 0.8869, 0.09235, 0.8869, 0.09235, 0.9823, 0.08193, 0.9687, 0.08193, 0.8869, 0.004481, 0.9859, 0.009136, 0.9823, 0.03687, 0.9927, 0.03548, 0.9975, 0.03548, 0.9975, 0.03687, 0.9927, 0.06461, 0.9927, 0.06548, 0.9975, 0.06548, 0.9975, 0.06461, 0.9927, 0.09235, 0.9823, 0.09595, 0.986, 0.07678, 0.9665, 0.08193, 0.9687, 0.06114, 0.9768, 0.0602, 0.973, 0.0602, 0.973, 0.06114, 0.9768, 0.03946, 0.9768, 0.04006, 0.973, 0.01956, 0.9687, 0.02297, 0.9652, 0.04006, 0.973, 0.03946, 0.9768, 0.009136, 0.9823, 0.01956, 0.9687, 0.03946, 0.9768, 0.03687, 0.9927, 0.03687, 0.9927, 0.03946, 0.9768, 0.06114, 0.9768, 0.06461, 0.9927, 0.06461, 0.9927, 0.06114, 0.9768, 0.08193, 0.9687, 0.09235, 0.9823, 0.07452, 0.9633, 0.02584, 0.9633, 0.04207, 0.9708, 0.05829, 0.9708, 0.07452, 0.9633, 0.07452, 0.8876, 0.02584, 0.8876, 0.02584, 0.9633, 0.4876, 0.8597, 0.4913, 0.8634, 0.4913, 0.993, 0.4876, 0.9967, 0.4876, 0.9967, 0.4913, 0.993, 0.586, 0.993, 0.5897, 0.9967, 0.586, 0.8634, 0.5897, 0.8597, 0.5897, 0.9967, 0.586, 0.993, 0.5897, 0.8597, 0.586, 0.8634, 0.4913, 0.8634, 0.4876, 0.8597, 0.4913, 0.8634, 0.586, 0.8634, 0.5789, 0.8708, 0.4984, 0.8708, 0.586, 0.8634, 0.586, 0.993, 0.5789, 0.9856, 0.5789, 0.8708, 0.586, 0.993, 0.4913, 0.993, 0.4984, 0.9856, 0.5789, 0.9856, 0.4913, 0.993, 0.4913, 0.8634, 0.4984, 0.8708, 0.4984, 0.9856, 0.5004, 0.8738, 0.5004, 0.983, 0.5387, 0.983, 0.5387, 0.8738, 0.5387, 0.8738, 0.5387, 0.983, 0.577, 0.983, 0.577, 0.8738, 0.577, 0.8738, 0.5752, 0.8738, 0.5396, 0.8738, 0.5387, 0.8738, 0.5387, 0.8738, 0.5378, 0.8738, 0.5021, 0.8738, 0.5004, 0.8738, 0.5004, 0.983, 0.5021, 0.983, 0.5378, 0.983, 0.5387, 0.983, 0.5387, 0.983, 0.5396, 0.983, 0.5752, 0.983, 0.577, 0.983, 0.577, 0.983, 0.5752, 0.983, 0.5752, 0.8738, 0.577, 0.8738, 0.5004, 0.8738, 0.5021, 0.8738, 0.5021, 0.983, 0.5004, 0.983, 0.5396, 0.983, 0.5396, 0.8738, 0.5752, 0.8738, 0.5752, 0.983, 0.5021, 0.983, 0.5021, 0.8738, 0.5378, 0.8738, 0.5378, 0.983, 0.3824, 0.8596, 0.3861, 0.8633, 0.3861, 0.9925, 0.3824, 0.9962, 0.3824, 0.9962, 0.3861, 0.9925, 0.4805, 0.9925, 0.4842, 0.9962, 0.4805, 0.8633, 0.4842, 0.8596, 0.4842, 0.9962, 0.4805, 0.9925, 0.4842, 0.8596, 0.4805, 0.8633, 0.3861, 0.8633, 0.3824, 0.8596, 0.3861, 0.8633, 0.4805, 0.8633, 0.4735, 0.8706, 0.3932, 0.8706, 0.4805, 0.8633, 0.4805, 0.9925, 0.4735, 0.9851, 0.4735, 0.8706, 0.4805, 0.9925, 0.3861, 0.9925, 0.3932, 0.9851, 0.4735, 0.9851, 0.3861, 0.9925, 0.3861, 0.8633, 0.3932, 0.8706, 0.3932, 0.9851, 0.3951, 0.8737, 0.3951, 0.9826, 0.4333, 0.9826, 0.4333, 0.8737, 0.4333, 0.8737, 0.4333, 0.9826, 0.4715, 0.9826, 0.4715, 0.8737, 0.4715, 0.8737, 0.4698, 0.8737, 0.4342, 0.8737, 0.4333, 0.8737, 0.4333, 0.8737, 0.4324, 0.8737, 0.3969, 0.8737, 0.3951, 0.8737, 0.3951, 0.9826, 0.3969, 0.9826, 0.4324, 0.9826, 0.4333, 0.9826, 0.4333, 0.9826, 0.4342, 0.9826, 0.4698, 0.9826, 0.4715, 0.9826, 0.4715, 0.9826, 0.4698, 0.9826, 0.4698, 0.8737, 0.4715, 0.8737, 0.3951, 0.8737, 0.3969, 0.8737, 0.3969, 0.9826, 0.3951, 0.9826, 0.4342, 0.9826, 0.4342, 0.8737, 0.4698, 0.8737, 0.4698, 0.9826, 0.3969, 0.9826, 0.3969, 0.8737, 0.4324, 0.8737, 0.4324, 0.9826, 0.1598, 0.1827, 0.3007, 0.1827, 0.3007, 0.5118, 0.1598, 0.5118, 0.01111, 0.1023, 0.1503, 0.1023, 0.1503, 0.4025, 0.01111, 0.4025, 0.1503, 0.5879, 0.01111, 0.5879, 0.01111, 0.4025, 0.1503, 0.4025, 0.005146, 0.6543, 0.2901, 0.6543, 0.2901, 0.6676, 0.005146, 0.6676, 0.2901, 0.6809, 0.005146, 0.6809, 0.005146, 0.6676, 0.2901, 0.6676, 0.299, 0.5165, 0.286, 0.5989, 0.2659, 0.5488, 0.258, 0.5201, 0.2659, 0.5488, 0.286, 0.5989, 0.2461, 0.5878, 0.2432, 0.5558, 0.258, 0.5201, 0.2659, 0.5488, 0.2432, 0.5558, 0.2132, 0.5305, 0.5017, 0.8168, 0.484, 0.8168, 0.484, 0.8402, 0.5017, 0.8402, 0.5147, 0.8168, 0.5017, 0.8168, 0.5017, 0.8402, 0.5147, 0.8536, 0.5147, 0.8536, 0.5017, 0.8402, 0.484, 0.8402, 0.4719, 0.8536, 0.4719, 0.8536, 0.484, 0.8402, 0.484, 0.8168, 0.4719, 0.8168, 0.5323, 0.8056, 0.5323, 0.8351, 0.5187, 0.8537, 0.5187, 0.8056, 0.5935, 0.7845, 0.557, 0.8537, 0.5478, 0.8351, 0.571, 0.7845, 0.557, 0.8537, 0.5187, 0.8537, 0.5323, 0.8351, 0.5478, 0.8351, 0.5478, 0.8056, 0.5478, 0.8351, 0.5323, 0.8351, 0.5323, 0.8056, 0.5478, 0.8056, 0.5323, 0.8351, 0.3414, 0.796, 0.3414, 0.8338, 0.3288, 0.8539, 0.3288, 0.796, 0.3602, 0.796, 0.3602, 0.8338, 0.3414, 0.8338, 0.3414, 0.796, 0.3729, 0.796, 0.3729, 0.8539, 0.3602, 0.8338, 0.3602, 0.796, 0.3729, 0.8539, 0.3288, 0.8539, 0.3414, 0.8338, 0.3602, 0.8338, 0.0486, 0.8543, 0.004555, 0.8543, 0.01713, 0.8342, 0.03596, 0.8342, 0.0486, 0.7964, 0.0486, 0.8543, 0.03596, 0.8342, 0.03596, 0.7964, 0.03596, 0.7964, 0.03596, 0.8342, 0.01713, 0.8342, 0.01713, 0.7964, 0.01713, 0.7964, 0.01713, 0.8342, 0.004555, 0.8543, 0.004555, 0.7964, 0.06337, 0.7964, 0.06337, 0.8342, 0.0508, 0.8543, 0.0508, 0.7964, 0.0822, 0.7964, 0.0822, 0.8342, 0.06337, 0.8342, 0.06337, 0.7964, 0.09485, 0.7964, 0.09485, 0.8543, 0.0822, 0.8342, 0.0822, 0.7964, 0.09485, 0.8543, 0.0508, 0.8543, 0.06337, 0.8342, 0.0822, 0.8342, 0.1407, 0.8539, 0.09661, 0.8539, 0.1092, 0.8338, 0.128, 0.8338, 0.1407, 0.796, 0.1407, 0.8539, 0.128, 0.8338, 0.128, 0.796, 0.128, 0.796, 0.128, 0.8338, 0.1092, 0.8338, 0.1092, 0.796, 0.1092, 0.796, 0.1092, 0.8338, 0.09661, 0.8539, 0.09661, 0.796, 0.2017, 0.7955, 0.2017, 0.8333, 0.1891, 0.8535, 0.1891, 0.7955, 0.2205, 0.7955, 0.2205, 0.8333, 0.2017, 0.8333, 0.2017, 0.7955, 0.2331, 0.7955, 0.2331, 0.8535, 0.2205, 0.8333, 0.2205, 0.7955, 0.2331, 0.8535, 0.1891, 0.8535, 0.2017, 0.8333, 0.2205, 0.8333, 0.419, 0.8539, 0.3749, 0.8539, 0.3875, 0.8338, 0.4063, 0.8338, 0.419, 0.796, 0.419, 0.8539, 0.4063, 0.8338, 0.4063, 0.796, 0.4063, 0.796, 0.4063, 0.8338, 0.3875, 0.8338, 0.3875, 0.796, 0.3875, 0.796, 0.3875, 0.8338, 0.3749, 0.8539, 0.3749, 0.796, 0.2946, 0.796, 0.2946, 0.8338, 0.282, 0.8539, 0.282, 0.796, 0.3134, 0.796, 0.3134, 0.8338, 0.2946, 0.8338, 0.2946, 0.796, 0.3261, 0.796, 0.3261, 0.8539, 0.3134, 0.8338, 0.3134, 0.796, 0.3261, 0.8539, 0.282, 0.8539, 0.2946, 0.8338, 0.3134, 0.8338, 0.2794, 0.8535, 0.2353, 0.8535, 0.2479, 0.8333, 0.2667, 0.8333, 0.2794, 0.7955, 0.2794, 0.8535, 0.2667, 0.8333, 0.2667, 0.7955, 0.2667, 0.7955, 0.2667, 0.8333, 0.2479, 0.8333, 0.2479, 0.7955, 0.2479, 0.7955, 0.2479, 0.8333, 0.2353, 0.8535, 0.2353, 0.7955, 0.1559, 0.796, 0.1559, 0.8338, 0.1433, 0.8539, 0.1433, 0.796, 0.1747, 0.796, 0.1747, 0.8338, 0.1559, 0.8338, 0.1559, 0.796, 0.1873, 0.796, 0.1873, 0.8539, 0.1747, 0.8338, 0.1747, 0.796, 0.1873, 0.8539, 0.1433, 0.8539, 0.1559, 0.8338, 0.1747, 0.8338, 0.4658, 0.8539, 0.4217, 0.8539, 0.4343, 0.8338, 0.4531, 0.8338, 0.4658, 0.796, 0.4658, 0.8539, 0.4531, 0.8338, 0.4531, 0.796, 0.4531, 0.796, 0.4531, 0.8338, 0.4343, 0.8338, 0.4343, 0.796, 0.4343, 0.796, 0.4343, 0.8338, 0.4217, 0.8539, 0.4217, 0.796, 0.04986, 0.04614, 0.01111, 0.01258, 0.1503, 0.01258, 0.09657, 0.04614, 0.01111, 0.04614, 0.01111, 0.01258, 0.04986, 0.04614, 0.09657, 0.04614, 0.1503, 0.01258, 0.1503, 0.04614, 0.09657, 0.06546, 0.1503, 0.1023, 0.01111, 0.1023, 0.04986, 0.06546, 0.1503, 0.06546, 0.1503, 0.1023, 0.09657, 0.06546, 0.04986, 0.06546, 0.01111, 0.1023, 0.01111, 0.06546, 0.1503, 0.04614, 0.1503, 0.06546, 0.09657, 0.06546, 0.09657, 0.04614, 0.09657, 0.04614, 0.09657, 0.06546, 0.04986, 0.06546, 0.04986, 0.04614, 0.04986, 0.04614, 0.04986, 0.06546, 0.01111, 0.06546, 0.01111, 0.04614, 0.4443, 0.5554, 0.4443, 0.1905, 0.4618, 0.1905, 0.4618, 0.5554, 0.8103, 0.9945, 0.8103, 0.5649, 0.8346, 0.5649, 0.8346, 0.9945, 0.9465, 0.5782, 0.9772, 0.6087, 0.9663, 0.6169, 0.9269, 0.5784, 0.9726, 0.9816, 0.991, 0.9431, 0.9985, 0.9396, 0.9802, 0.9979, 0.9766, 0.5471, 0.9465, 0.5782, 0.9269, 0.5784, 0.9656, 0.5389, 0.9354, 0.9687, 0.9726, 0.9816, 0.9802, 0.9979, 0.9289, 0.9718, 0.9383, 0.955, 0.9649, 0.9649, 0.9726, 0.9816, 0.9354, 0.9687, 0.9875, 0.556, 0.9683, 0.578, 0.9465, 0.5782, 0.9766, 0.5471, 0.9649, 0.9649, 0.975, 0.9381, 0.991, 0.9431, 0.9726, 0.9816, 0.9683, 0.578, 0.9879, 0.5995, 0.9772, 0.6087, 0.9465, 0.5782, 0.988, 0.6086, 0.9881, 0.6168, 0.9663, 0.6169, 0.9772, 0.6087, 0.6893, 0.2439, 0.6893, 0.2753, 0.6794, 0.2753, 0.6794, 0.2439, 0.9862, 0.9329, 0.9938, 0.9294, 0.9985, 0.9396, 0.991, 0.9431, 0.9856, 0.3066, 0.9856, 0.2753, 0.9955, 0.2752, 0.9955, 0.3066, 0.6893, 0.2753, 0.6893, 0.3066, 0.6795, 0.3066, 0.6794, 0.2753, 0.9873, 0.5388, 0.9874, 0.547, 0.9766, 0.5471, 0.9656, 0.5389, 0.9856, 0.2753, 0.9856, 0.2439, 0.9954, 0.2439, 0.9955, 0.2752, 0.9242, 0.9616, 0.9307, 0.9586, 0.9354, 0.9687, 0.9289, 0.9718, 0.682, 0.3772, 0.7087, 0.3066, 0.9662, 0.3066, 0.993, 0.3772, 0.993, 0.1733, 0.9662, 0.2439, 0.7087, 0.2439, 0.682, 0.1733, 0.555, 0.1219, 0.4513, 0.1737, 0.5387, 0.1133, 0.5847, 0.244, 0.571, 0.1304, 0.583, 0.1367, 0.5366, 0.1064, 0.6075, 0.006093, 0.5561, 0.1064, 0.4387, 0.006093, 0.5143, 0.1064, 0.4998, 0.1064, 0.6075, 0.006093, 0.5366, 0.1064, 0.5143, 0.1064, 0.4387, 0.006093, 0.6139, 0.1736, 0.6282, 0.1736, 0.6282, 0.3651, 0.6139, 0.3651, 0.4513, 0.1737, 0.555, 0.1219, 0.571, 0.1304, 0.5847, 0.244, 0.653, 0.1884, 0.6698, 0.1884, 0.6698, 0.3811, 0.653, 0.3811, 0.682, 0.1042, 0.993, 0.1042, 0.993, 0.1733, 0.682, 0.1733, 0.993, 0.4463, 0.682, 0.4463, 0.682, 0.3772, 0.993, 0.3772, 0.7087, 0.2439, 0.9662, 0.2439, 0.9662, 0.2753, 0.7087, 0.2753, 0.9662, 0.3066, 0.7087, 0.3066, 0.7087, 0.2753, 0.9662, 0.2753, 0.6139, 0.4811, 0.6139, 0.3651, 0.6282, 0.3651, 0.6282, 0.5331, 0.653, 0.1884, 0.653, 0.07177, 0.6698, 0.01893, 0.6698, 0.1884, 0.653, 0.4864, 0.653, 0.3811, 0.6698, 0.3811, 0.6698, 0.5327, 0.6139, 0.1736, 0.6139, 0.06888, 0.6282, 0.02289, 0.6282, 0.1736, 0.9875, 0.556, 0.9879, 0.5995, 0.9683, 0.578, 0.9383, 0.955, 0.975, 0.9381, 0.9649, 0.9649, 0.6139, 0.1736, 0.6139, 0.3651, 0.5918, 0.3651, 0.5918, 0.1736, 0.6139, 0.06888, 0.6139, 0.1736, 0.5918, 0.1736, 0.5918, 0.06888, 0.6139, 0.3651, 0.6139, 0.4811, 0.5918, 0.4811, 0.5918, 0.3651, 0.653, 0.1884, 0.653, 0.3811, 0.6362, 0.3811, 0.6362, 0.1884, 0.653, 0.3811, 0.653, 0.4864, 0.6362, 0.4864, 0.6362, 0.3811, 0.653, 0.07177, 0.653, 0.1884, 0.6362, 0.1884, 0.6362, 0.07177, 0.03847, 0.6874, 0.1357, 0.6874, 0.1357, 0.7002, 0.03842, 0.7002, 0.03825, 0.7319, 0.1355, 0.7319, 0.1355, 0.7914, 0.03825, 0.7914, 0.03842, 0.7192, 0.1357, 0.7192, 0.1355, 0.7319, 0.03825, 0.7319, 0.03842, 0.7002, 0.1357, 0.7002, 0.1357, 0.7192, 0.03842, 0.7192, 0.004188, 0.7663, 0.004188, 0.6874, 0.0359, 0.6874, 0.01942, 0.7663, 0.0359, 0.6874, 0.0359, 0.7915, 0.01942, 0.7915, 0.01942, 0.7663, 0.1701, 0.766, 0.1549, 0.766, 0.1384, 0.6873, 0.1701, 0.6873, 0.1384, 0.6873, 0.1549, 0.766, 0.1549, 0.7912, 0.1384, 0.7912, 0.7794, 0.844, 0.7794, 0.9767, 0.7261, 0.9767, 0.7261, 0.844, 0.7065, 0.8244, 0.798, 0.8244, 0.8011, 0.8258, 0.7034, 0.8258, 0.798, 0.8244, 0.7065, 0.8244, 0.7065, 0.8164, 0.798, 0.8164, 0.8011, 0.8258, 0.798, 0.8244, 0.798, 0.8164, 0.8011, 0.815, 0.7065, 0.8244, 0.7034, 0.8258, 0.7034, 0.815, 0.7065, 0.8164, 0.7034, 0.815, 0.8011, 0.815, 0.798, 0.8164, 0.7065, 0.8164, 0.8012, 0.9968, 0.7023, 0.9968, 0.7074, 0.9926, 0.7963, 0.9926, 0.8012, 0.828, 0.8012, 0.9968, 0.7963, 0.9926, 0.7963, 0.828, 0.7023, 0.828, 0.7074, 0.828, 0.7074, 0.9926, 0.7023, 0.9968, 0.7241, 0.9784, 0.7807, 0.9784, 0.7833, 0.9815, 0.7204, 0.9815, 0.7807, 0.9784, 0.7807, 0.828, 0.7833, 0.828, 0.7833, 0.9815, 0.7241, 0.9784, 0.7204, 0.9815, 0.7204, 0.828, 0.7241, 0.828, 0.7963, 0.9926, 0.7074, 0.9926, 0.7204, 0.9815, 0.7833, 0.9815, 0.7963, 0.828, 0.7963, 0.9926, 0.7833, 0.9815, 0.7833, 0.828, 0.7074, 0.828, 0.7204, 0.828, 0.7204, 0.9815, 0.7074, 0.9926, 0.5958, 0.8165, 0.6099, 0.8165, 0.6099, 0.9825, 0.5958, 0.9945, 0.6969, 0.8165, 0.6969, 0.9945, 0.6829, 0.9825, 0.6829, 0.8165, 0.6969, 0.9945, 0.5958, 0.9945, 0.6099, 0.9825, 0.6829, 0.9825, 0.6138, 0.9792, 0.6099, 0.9825, 0.6099, 0.8165, 0.6138, 0.8165, 0.6793, 0.9796, 0.6793, 0.8165, 0.6829, 0.8165, 0.6829, 0.9825, 0.6138, 0.9792, 0.6793, 0.9796, 0.6829, 0.9825, 0.6099, 0.9825, 0.5932, 0.8165, 0.5958, 0.8165, 0.5958, 0.9945, 0.5929, 0.9967, 0.7, 0.8165, 0.6996, 0.9967, 0.6969, 0.9945, 0.6969, 0.8165, 0.6996, 0.9967, 0.5929, 0.9967, 0.5958, 0.9945, 0.6969, 0.9945, 0.3014, 0.791, 0.3014, 0.5691, 0.2943, 0.5691, 0.2943, 0.791, 0.3436, 0.791, 0.3436, 0.5691, 0.328, 0.5691, 0.3269, 0.791, 0.3269, 0.791, 0.328, 0.5691, 0.3014, 0.5691, 0.3014, 0.791, 0.05439, 0.6444, 0.04888, 0.6341, 0.05349, 0.6284, 0.06489, 0.6314, 0.04369, 0.6169, 0.01028, 0.5903, 0.06495, 0.5906, 0.04888, 0.6341, 0.03543, 0.6271, 0.04369, 0.6169, 0.05349, 0.6284, 0.03543, 0.6271, 0.00228, 0.6001, 0.01028, 0.5903, 0.04369, 0.6169, 0.00228, 0.6001, 0.03543, 0.6271, 0.0142, 0.6523, 0.1314, 0.5998, 0.1647, 0.6265, 0.1437, 0.6519, 0.1647, 0.6265, 0.1314, 0.5998, 0.1393, 0.5898, 0.1729, 0.6162, 0.1782, 0.6333, 0.1647, 0.6265, 0.1729, 0.6162, 0.1828, 0.6276, 0.1729, 0.6162, 0.1393, 0.5898, 0.194, 0.5898, 0.1838, 0.6436, 0.1782, 0.6333, 0.1828, 0.6276, 0.1942, 0.6306, 0.1189, 0.6436, 0.1132, 0.6333, 0.1178, 0.6276, 0.1292, 0.6305, 0.1078, 0.6162, 0.07415, 0.59, 0.1288, 0.5897, 0.1132, 0.6333, 0.0997, 0.6265, 0.1078, 0.6162, 0.1178, 0.6276, 0.0997, 0.6265, 0.06626, 0.6, 0.07415, 0.59, 0.1078, 0.6162, 0.06626, 0.6, 0.0997, 0.6265, 0.07877, 0.652, 0.1964, 0.5956, 0.223, 0.629, 0.1963, 0.6504, 0.223, 0.629, 0.1964, 0.5956, 0.2063, 0.5876, 0.2333, 0.6207, 0.2347, 0.6386, 0.223, 0.629, 0.2333, 0.6207, 0.2404, 0.634, 0.2333, 0.6207, 0.2063, 0.5876, 0.2596, 0.5996, 0.2379, 0.6499, 0.2347, 0.6386, 0.2404, 0.634, 0.2509, 0.6394, 0.993, 0.02086, 0.993, 0.0628, 0.682, 0.0628, 0.682, 0.02086, 0.6282, 0.5331, 0.6139, 0.5331, 0.6139, 0.4811, 0.653, 0.07177, 0.653, 0.01893, 0.6698, 0.01893, 0.682, 0.0628, 0.993, 0.0628, 0.993, 0.1042, 0.682, 0.1042, 0.682, 0.5297, 0.682, 0.4877, 0.993, 0.4877, 0.993, 0.5297, 0.6698, 0.5327, 0.653, 0.5327, 0.653, 0.4864, 0.6139, 0.06888, 0.6139, 0.02289, 0.6282, 0.02289, 0.993, 0.4877, 0.682, 0.4877, 0.682, 0.4463, 0.993, 0.4463, 0.6854, 0.5834, 0.6854, 0.7686, 0.6733, 0.7587, 0.6732, 0.5935, 0.3652, 0.5834, 0.6854, 0.5834, 0.6732, 0.5935, 0.3764, 0.5935, 0.3652, 0.7686, 0.3652, 0.5834, 0.3764, 0.5935, 0.3764, 0.7587, 0.6854, 0.7686, 0.3652, 0.7686, 0.3764, 0.7587, 0.6733, 0.7587, 0.6733, 0.7587, 0.3764, 0.7587, 0.3833, 0.7547, 0.6676, 0.7547, 0.3764, 0.7587, 0.3764, 0.5935, 0.3833, 0.5982, 0.3833, 0.7547, 0.3764, 0.5935, 0.6732, 0.5935, 0.6676, 0.5982, 0.3833, 0.5982, 0.6732, 0.5935, 0.6733, 0.7587, 0.6676, 0.7547, 0.6676, 0.5982, 0.6676, 0.7547, 0.3833, 0.7547, 0.3833, 0.5982, 0.6676, 0.5982, 0.9942, 0.6357, 0.9942, 0.9232, 0.9844, 0.9171, 0.9844, 0.6419, 0.8346, 0.5649, 0.9942, 0.6357, 0.9844, 0.6419, 0.8457, 0.5804, 0.9942, 0.9232, 0.8346, 0.9945, 0.8457, 0.9786, 0.9844, 0.9171, 0.8346, 0.9945, 0.8346, 0.5649, 0.8457, 0.5804, 0.8457, 0.9786, 0.8457, 0.9786, 0.8457, 0.5804, 0.8507, 0.5907, 0.8507, 0.9682, 0.9844, 0.9171, 0.8457, 0.9786, 0.8507, 0.9682, 0.9794, 0.9125, 0.8457, 0.5804, 0.9844, 0.6419, 0.9794, 0.6465, 0.8507, 0.5907, 0.9844, 0.6419, 0.9844, 0.9171, 0.9794, 0.9125, 0.9794, 0.6465, 0.8507, 0.9682, 0.8507, 0.5907, 0.9794, 0.6465, 0.9794, 0.9125, 0.7626, 0.6695, 0.8049, 0.6695, 0.8049, 0.7038, 0.7265, 0.7038, 0.8049, 0.738, 0.8049, 0.7723, 0.7626, 0.7723, 0.7265, 0.738, 0.8049, 0.7038, 0.8049, 0.738, 0.7265, 0.738, 0.7265, 0.7038, 0.7626, 0.8065, 0.7626, 0.7723, 0.8049, 0.7723, 0.8049, 0.8065, 0.8031, 0.6327, 0.7815, 0.6327, 0.7815, 0.538, 0.8031, 0.538, 0.7381, 0.538, 0.7598, 0.538, 0.7598, 0.6626, 0.7381, 0.6626, 0.7598, 0.538, 0.7815, 0.538, 0.7815, 0.6327, 0.7598, 0.6626, 0.7164, 0.6327, 0.7164, 0.538, 0.7381, 0.538, 0.7381, 0.6626, 0.559, 0.7845, 0.571, 0.7845, 0.5478, 0.8351, 0.5478, 0.8056, 0.559, 0.7845, 0.5478, 0.8351, 0.6149, 0.8165, 0.6778, 0.8165, 0.6778, 0.9774, 0.6149, 0.9774, 0.7794, 0.844, 0.7261, 0.844, 0.7261, 0.8356, 0.7794, 0.8357, 0.7794, 0.8357, 0.7261, 0.8356, 0.7261, 0.8269, 0.7794, 0.827, 0.06495, 0.5906, 0.06489, 0.6314, 0.05349, 0.6284, 0.04369, 0.6169, 0.0142, 0.6523, 0.03543, 0.6271, 0.04888, 0.6341, 0.05439, 0.6444, 0.1782, 0.6333, 0.1838, 0.6436, 0.1437, 0.6519, 0.1647, 0.6265, 0.1828, 0.6276, 0.1729, 0.6162, 0.194, 0.5898, 0.1942, 0.6306, 0.1288, 0.5897, 0.1292, 0.6305, 0.1178, 0.6276, 0.1078, 0.6162, 0.07877, 0.652, 0.0997, 0.6265, 0.1132, 0.6333, 0.1189, 0.6436, 0.2347, 0.6386, 0.2379, 0.6499, 0.1963, 0.6504, 0.223, 0.629, 0.2404, 0.634, 0.2333, 0.6207, 0.2596, 0.5996, 0.2509, 0.6394, 0.1598, 0.1827, 0.1598, 0.0113, 0.1718, 0.1417, 0.1718, 0.1726, 0.3007, 0.1827, 0.1598, 0.1827, 0.1718, 0.1726, 0.2325, 0.1726, 0.1598, 0.0113, 0.3007, 0.0113, 0.2327, 0.1417, 0.1718, 0.1417, 0.3007, 0.0113, 0.3007, 0.1827, 0.2325, 0.1726, 0.2327, 0.1417, 0.3499, 0.575, 0.3499, 0.7774, 0.3598, 0.7713, 0.3598, 0.5811, 0.7118, 0.7774, 0.7118, 0.575, 0.6892, 0.5811, 0.6892, 0.7713, 0.3499, 0.7774, 0.7118, 0.7774, 0.6892, 0.7713, 0.3598, 0.7713, 0.7118, 0.575, 0.3499, 0.575, 0.3598, 0.5811, 0.6892, 0.5811, 0.2315, 0.733, 0.2315, 0.7909, 0.2211, 0.7801, 0.2211, 0.743, 0.174, 0.7909, 0.174, 0.733, 0.1843, 0.743, 0.1843, 0.7801, 0.174, 0.733, 0.2315, 0.733, 0.2211, 0.743, 0.1843, 0.743, 0.2315, 0.7909, 0.174, 0.7909, 0.1843, 0.7801, 0.2211, 0.7801, 0.2908, 0.7422, 0.2354, 0.7422, 0.2454, 0.7319, 0.2808, 0.7319, 0.2354, 0.6865, 0.2908, 0.6865, 0.2808, 0.6961, 0.2454, 0.6962, 0.2354, 0.7422, 0.2354, 0.6865, 0.2454, 0.6962, 0.2454, 0.7319, 0.2908, 0.6865, 0.2908, 0.7422, 0.2808, 0.7319, 0.2808, 0.6961, 0.2808, 0.6961, 0.2808, 0.7319, 0.27, 0.7211, 0.27, 0.707, 0.2454, 0.7319, 0.2454, 0.6962, 0.2557, 0.707, 0.2557, 0.7211, 0.2454, 0.6962, 0.2808, 0.6961, 0.27, 0.707, 0.2557, 0.707, 0.2808, 0.7319, 0.2454, 0.7319, 0.2557, 0.7211, 0.27, 0.7211, 0.2211, 0.7801, 0.1843, 0.7801, 0.194, 0.7699, 0.2108, 0.7699, 0.1843, 0.743, 0.2211, 0.743, 0.2108, 0.7533, 0.194, 0.7533, 0.1843, 0.7801, 0.1843, 0.743, 0.194, 0.7533, 0.194, 0.7699, 0.2211, 0.743, 0.2211, 0.7801, 0.2108, 0.7699, 0.2108, 0.7533, 0.27, 0.7211, 0.2557, 0.7211, 0.2557, 0.707, 0.27, 0.707, 0.2108, 0.7699, 0.194, 0.7699, 0.194, 0.7533, 0.2108, 0.7533, 0.3139, 0.5581, 0.3139, 0.3783, 0.3212, 0.3843, 0.3212, 0.5517, 0.3139, 0.2168, 0.3139, 0.01089, 0.3212, 0.01797, 0.3212, 0.2113, 0.4339, 0.5581, 0.3139, 0.5581, 0.3212, 0.5517, 0.4272, 0.5517, 0.3139, 0.01089, 0.4339, 0.01089, 0.4272, 0.01797, 0.3212, 0.01797, 0.4339, 0.2168, 0.3139, 0.2168, 0.3212, 0.2113, 0.4272, 0.2113, 0.3139, 0.3783, 0.4339, 0.3783, 0.4272, 0.3837, 0.3212, 0.3843, 0.4339, 0.01089, 0.4339, 0.2168, 0.4272, 0.2113, 0.4272, 0.01797, 0.4339, 0.3783, 0.4339, 0.5581, 0.4272, 0.5517, 0.4272, 0.3837, 0.4272, 0.3837, 0.4272, 0.5517, 0.4221, 0.5439, 0.4221, 0.3926, 0.4272, 0.01797, 0.4272, 0.2113, 0.4221, 0.2042, 0.4221, 0.02488, 0.3212, 0.3843, 0.4272, 0.3837, 0.4221, 0.3926, 0.3264, 0.3926, 0.4272, 0.2113, 0.3212, 0.2113, 0.3264, 0.2042, 0.4221, 0.2042, 0.3212, 0.01797, 0.4272, 0.01797, 0.4221, 0.02488, 0.3264, 0.02488, 0.4272, 0.5517, 0.3212, 0.5517, 0.3264, 0.5439, 0.4221, 0.5439, 0.3212, 0.2113, 0.3212, 0.01797, 0.3264, 0.02488, 0.3264, 0.2042, 0.3212, 0.5517, 0.3212, 0.3843, 0.3264, 0.3926, 0.3264, 0.5439, 0.4221, 0.02488, 0.4221, 0.2042, 0.3264, 0.2042, 0.3264, 0.02488, 0.4221, 0.3926, 0.4221, 0.5439, 0.3264, 0.5439, 0.3264, 0.3926, 0.3139, 0.2168, 0.4339, 0.2168, 0.4272, 0.222, 0.3212, 0.2223, 0.3139, 0.3783, 0.3139, 0.2168, 0.3212, 0.2223, 0.3212, 0.3727, 0.4339, 0.3783, 0.3139, 0.3783, 0.3212, 0.3727, 0.4272, 0.3715, 0.4339, 0.2168, 0.4339, 0.3783, 0.4272, 0.3715, 0.4272, 0.222, 0.4272, 0.222, 0.4272, 0.3715, 0.4221, 0.3673, 0.4221, 0.2278, 0.4272, 0.3715, 0.3212, 0.3727, 0.3264, 0.3673, 0.4221, 0.3673, 0.3212, 0.3727, 0.3212, 0.2223, 0.3264, 0.2278, 0.3264, 0.3673, 0.3212, 0.2223, 0.4272, 0.222, 0.4221, 0.2278, 0.3264, 0.2278, 0.4221, 0.2278, 0.4221, 0.3673, 0.3264, 0.3673, 0.3264, 0.2278, 0.5853, 0.2617, 0.5853, 0.5271, 0.5764, 0.5165, 0.5764, 0.2713, 0.5853, 0.5271, 0.4618, 0.5554, 0.4757, 0.5367, 0.5764, 0.5165, 0.4618, 0.1905, 0.5853, 0.2617, 0.5764, 0.2713, 0.4747, 0.2166, 0.4618, 0.5554, 0.4618, 0.1905, 0.4747, 0.2166, 0.4757, 0.5367, 0.4757, 0.5367, 0.4747, 0.2166, 0.4848, 0.2377, 0.4858, 0.5162, 0.4747, 0.2166, 0.5764, 0.2713, 0.5671, 0.2827, 0.4848, 0.2377, 0.5764, 0.5165, 0.4757, 0.5367, 0.4858, 0.5162, 0.5671, 0.5031, 0.5764, 0.2713, 0.5764, 0.5165, 0.5671, 0.5031, 0.5671, 0.2827, 0.4858, 0.5162, 0.4848, 0.2377, 0.5671, 0.2827, 0.5671, 0.5031, 0.2461, 0.5878, 0.1772, 0.5495, 0.2132, 0.5305, 0.2432, 0.5558, 0.302, 0.98, 0.302, 0.8733, 0.3654, 0.8733, 0.3654, 0.98, 0.2976, 0.9856, 0.2983, 0.8674, 0.3008, 0.8715, 0.3008, 0.9815, 0.3698, 0.9858, 0.2976, 0.9856, 0.3008, 0.9815, 0.3663, 0.9815, 0.3692, 0.8674, 0.3698, 0.9858, 0.3663, 0.9815, 0.3663, 0.8715, 0.2983, 0.8674, 0.3692, 0.8674, 0.3663, 0.8715, 0.3008, 0.8715, 0.2896, 0.8591, 0.2921, 0.8617, 0.2923, 0.9919, 0.2896, 0.9959, 0.2896, 0.9959, 0.2923, 0.9919, 0.3754, 0.9919, 0.3793, 0.9959, 0.3754, 0.8617, 0.3793, 0.8591, 0.3793, 0.9959, 0.3754, 0.9919, 0.3793, 0.8591, 0.3754, 0.8617, 0.2921, 0.8617, 0.2896, 0.8591, 0.2921, 0.8617, 0.3754, 0.8617, 0.3692, 0.8674, 0.2983, 0.8674, 0.3754, 0.8617, 0.3754, 0.9919, 0.3698, 0.9858, 0.3692, 0.8674, 0.3754, 0.9919, 0.2923, 0.9919, 0.2976, 0.9856, 0.3698, 0.9858, 0.2923, 0.9919, 0.2921, 0.8617, 0.2983, 0.8674, 0.2976, 0.9856, 0.07452, 0.9633, 0.07452, 0.8876, 0.02584, 0.8876, 0.02584, 0.9633, 0.07452, 0.9633, 0.02584, 0.9633, 0.04207, 0.9708, 0.05829, 0.9708, 0.06461, 0.9927, 0.06114, 0.9768, 0.08193, 0.9687, 0.09235, 0.9823, 0.03687, 0.9927, 0.03946, 0.9768, 0.06114, 0.9768, 0.06461, 0.9927, 0.009136, 0.9823, 0.01956, 0.9687, 0.03946, 0.9768, 0.03687, 0.9927, 0.01956, 0.9687, 0.02297, 0.9652, 0.04006, 0.973, 0.03946, 0.9768, 0.0602, 0.973, 0.06114, 0.9768, 0.03946, 0.9768, 0.04006, 0.973, 0.07678, 0.9665, 0.08193, 0.9687, 0.06114, 0.9768, 0.0602, 0.973, 0.06548, 0.9975, 0.06461, 0.9927, 0.09235, 0.9823, 0.09595, 0.986, 0.03548, 0.9975, 0.03687, 0.9927, 0.06461, 0.9927, 0.06548, 0.9975, 0.004481, 0.9859, 0.009136, 0.9823, 0.03687, 0.9927, 0.03548, 0.9975, 0.09235, 0.8869, 0.09235, 0.9823, 0.08193, 0.9687, 0.08193, 0.8869, 0.01956, 0.8869, 0.01956, 0.9687, 0.009136, 0.9823, 0.009136, 0.8869, 0.008954, 0.878, 0.008954, 0.8638, 0.08993, 0.8638, 0.08993, 0.878, 0.07678, 0.8869, 0.08193, 0.8869, 0.08193, 0.9687, 0.07678, 0.9665, 0.09595, 0.986, 0.09235, 0.9823, 0.09235, 0.8869, 0.09595, 0.8868, 0.004481, 0.887, 0.009136, 0.8869, 0.009136, 0.9823, 0.004481, 0.9859, 0.02297, 0.9652, 0.01956, 0.9687, 0.01956, 0.8869, 0.02297, 0.8868, 0.003727, 0.8832, 0.008954, 0.878, 0.08993, 0.878, 0.09552, 0.8832, 0.09552, 0.8599, 0.08993, 0.8638, 0.008954, 0.8638, 0.003727, 0.8599, 0.003727, 0.8599, 0.008954, 0.8638, 0.008954, 0.878, 0.003727, 0.8832, 0.09552, 0.8832, 0.08993, 0.878, 0.08993, 0.8638, 0.09552, 0.8599, 0.3969, 0.9826, 0.3969, 0.8737, 0.4324, 0.8737, 0.4324, 0.9826, 0.4342, 0.9826, 0.4342, 0.8737, 0.4698, 0.8737, 0.4698, 0.9826, 0.3951, 0.8737, 0.3969, 0.8737, 0.3969, 0.9826, 0.3951, 0.9826, 0.4715, 0.9826, 0.4698, 0.9826, 0.4698, 0.8737, 0.4715, 0.8737, 0.4333, 0.9826, 0.4342, 0.9826, 0.4698, 0.9826, 0.4715, 0.9826, 0.3951, 0.9826, 0.3969, 0.9826, 0.4324, 0.9826, 0.4333, 0.9826, 0.4333, 0.8737, 0.4324, 0.8737, 0.3969, 0.8737, 0.3951, 0.8737, 0.4715, 0.8737, 0.4698, 0.8737, 0.4342, 0.8737, 0.4333, 0.8737, 0.4333, 0.8737, 0.4333, 0.9826, 0.4715, 0.9826, 0.4715, 0.8737, 0.3951, 0.8737, 0.3951, 0.9826, 0.4333, 0.9826, 0.4333, 0.8737, 0.3861, 0.9925, 0.3861, 0.8633, 0.3932, 0.8706, 0.3932, 0.9851, 0.4805, 0.9925, 0.3861, 0.9925, 0.3932, 0.9851, 0.4735, 0.9851, 0.4805, 0.8633, 0.4805, 0.9925, 0.4735, 0.9851, 0.4735, 0.8706, 0.3861, 0.8633, 0.4805, 0.8633, 0.4735, 0.8706, 0.3932, 0.8706, 0.4842, 0.8596, 0.4805, 0.8633, 0.3861, 0.8633, 0.3824, 0.8596, 0.4805, 0.8633, 0.4842, 0.8596, 0.4842, 0.9962, 0.4805, 0.9925, 0.3824, 0.9962, 0.3861, 0.9925, 0.4805, 0.9925, 0.4842, 0.9962, 0.3824, 0.8596, 0.3861, 0.8633, 0.3861, 0.9925, 0.3824, 0.9962, 0.2923, 0.9919, 0.2976, 0.9856, 0.2983, 0.8674, 0.2921, 0.8617, 0.3754, 0.9919, 0.3698, 0.9858, 0.2976, 0.9856, 0.2923, 0.9919, 0.3754, 0.8617, 0.3692, 0.8674, 0.3698, 0.9858, 0.3754, 0.9919, 0.2921, 0.8617, 0.2983, 0.8674, 0.3692, 0.8674, 0.3754, 0.8617, 0.3793, 0.8591, 0.2896, 0.8591, 0.2921, 0.8617, 0.3754, 0.8617, 0.3754, 0.8617, 0.3754, 0.9919, 0.3793, 0.9959, 0.3793, 0.8591, 0.2896, 0.9959, 0.3793, 0.9959, 0.3754, 0.9919, 0.2923, 0.9919, 0.2896, 0.8591, 0.2896, 0.9959, 0.2923, 0.9919, 0.2921, 0.8617, 0.2983, 0.8674, 0.3008, 0.8715, 0.3663, 0.8715, 0.3692, 0.8674, 0.3692, 0.8674, 0.3663, 0.8715, 0.3663, 0.9815, 0.3698, 0.9858, 0.3698, 0.9858, 0.3663, 0.9815, 0.3008, 0.9815, 0.2976, 0.9856, 0.2976, 0.9856, 0.3008, 0.9815, 0.3008, 0.8715, 0.2983, 0.8674, 0.302, 0.98, 0.3654, 0.98, 0.3654, 0.8733, 0.302, 0.8733, 0.302, 0.98, 0.3654, 0.98, 0.3654, 0.8733, 0.302, 0.8733, 0.2976, 0.9856, 0.3008, 0.9815, 0.3008, 0.8715, 0.2983, 0.8674, 0.3698, 0.9858, 0.3663, 0.9815, 0.3008, 0.9815, 0.2976, 0.9856, 0.3692, 0.8674, 0.3663, 0.8715, 0.3663, 0.9815, 0.3698, 0.9858, 0.2983, 0.8674, 0.3008, 0.8715, 0.3663, 0.8715, 0.3692, 0.8674, 0.2896, 0.8591, 0.2896, 0.9959, 0.2923, 0.9919, 0.2921, 0.8617, 0.2896, 0.9959, 0.3793, 0.9959, 0.3754, 0.9919, 0.2923, 0.9919, 0.3754, 0.8617, 0.3754, 0.9919, 0.3793, 0.9959, 0.3793, 0.8591, 0.3793, 0.8591, 0.2896, 0.8591, 0.2921, 0.8617, 0.3754, 0.8617, 0.2921, 0.8617, 0.2983, 0.8674, 0.3692, 0.8674, 0.3754, 0.8617, 0.3754, 0.8617, 0.3692, 0.8674, 0.3698, 0.9858, 0.3754, 0.9919, 0.3754, 0.9919, 0.3698, 0.9858, 0.2976, 0.9856, 0.2923, 0.9919, 0.2923, 0.9919, 0.2976, 0.9856, 0.2983, 0.8674, 0.2921, 0.8617, 0.2923, 0.9919, 0.2976, 0.9856, 0.2983, 0.8674, 0.2921, 0.8617, 0.3754, 0.9919, 0.3698, 0.9858, 0.2976, 0.9856, 0.2923, 0.9919, 0.3754, 0.8617, 0.3692, 0.8674, 0.3698, 0.9858, 0.3754, 0.9919, 0.2921, 0.8617, 0.2983, 0.8674, 0.3692, 0.8674, 0.3754, 0.8617, 0.3793, 0.8591, 0.2896, 0.8591, 0.2921, 0.8617, 0.3754, 0.8617, 0.3754, 0.8617, 0.3754, 0.9919, 0.3793, 0.9959, 0.3793, 0.8591, 0.2896, 0.9959, 0.3793, 0.9959, 0.3754, 0.9919, 0.2923, 0.9919, 0.2896, 0.8591, 0.2896, 0.9959, 0.2923, 0.9919, 0.2921, 0.8617, 0.2983, 0.8674, 0.3008, 0.8715, 0.3663, 0.8715, 0.3692, 0.8674, 0.3692, 0.8674, 0.3663, 0.8715, 0.3663, 0.9815, 0.3698, 0.9858, 0.3698, 0.9858, 0.3663, 0.9815, 0.3008, 0.9815, 0.2976, 0.9856, 0.2976, 0.9856, 0.3008, 0.9815, 0.3008, 0.8715, 0.2983, 0.8674, 0.302, 0.98, 0.3654, 0.98, 0.3654, 0.8733, 0.302, 0.8733, 0.1607, 0.9775, 0.2316, 0.9775, 0.2316, 0.8742, 0.1607, 0.8742, 0.1575, 0.8695, 0.1593, 0.8718, 0.2331, 0.8718, 0.2348, 0.8695, 0.2348, 0.8695, 0.2331, 0.8718, 0.2331, 0.9798, 0.2348, 0.9822, 0.2348, 0.9822, 0.2331, 0.9798, 0.1593, 0.9798, 0.1575, 0.9822, 0.1575, 0.9822, 0.1593, 0.9798, 0.1593, 0.8718, 0.1575, 0.8695, 0.1507, 0.9895, 0.1575, 0.9822, 0.1575, 0.8695, 0.1507, 0.8623, 0.2416, 0.9895, 0.2348, 0.9822, 0.1575, 0.9822, 0.1507, 0.9895, 0.2416, 0.8623, 0.2348, 0.8695, 0.2348, 0.9822, 0.2416, 0.9895, 0.1507, 0.8623, 0.1575, 0.8695, 0.2348, 0.8695, 0.2416, 0.8623, 0.245, 0.8589, 0.1474, 0.8589, 0.1507, 0.8623, 0.2416, 0.8623, 0.2416, 0.8623, 0.2416, 0.9895, 0.245, 0.9948, 0.245, 0.8589, 0.1474, 0.9948, 0.245, 0.9948, 0.2416, 0.9895, 0.1507, 0.9895, 0.1474, 0.8589, 0.1474, 0.9948, 0.1507, 0.9895, 0.1507, 0.8623, 0.1427, 0.8619, 0.1005, 0.8619, 0.1005, 0.9929, 0.1427, 0.9929, 0.2835, 0.8629, 0.2492, 0.8629, 0.2492, 0.9912, 0.2835, 0.9912, 0.2835, 0.8629, 0.2835, 0.9912, 0.2857, 0.995, 0.2857, 0.859, 0.1005, 0.9929, 0.1005, 0.8619, 0.09824, 0.859, 0.09824, 0.9958, 0.2492, 0.8629, 0.2835, 0.8629, 0.2857, 0.859, 0.2471, 0.859, 0.1005, 0.8619, 0.1427, 0.8619, 0.145, 0.859, 0.09824, 0.859, 0.1427, 0.9929, 0.1005, 0.9929, 0.09824, 0.9958, 0.145, 0.9958, 0.2471, 0.995, 0.2857, 0.995, 0.2835, 0.9912, 0.2492, 0.9912, 0.2492, 0.9912, 0.2492, 0.8629, 0.2471, 0.859, 0.2471, 0.995, 0.1427, 0.8619, 0.1427, 0.9929, 0.145, 0.9958, 0.145, 0.859, 0.2923, 0.9919, 0.2976, 0.9856, 0.2983, 0.8674, 0.2921, 0.8617, 0.3754, 0.9919, 0.3698, 0.9858, 0.2976, 0.9856, 0.2923, 0.9919, 0.3754, 0.8617, 0.3692, 0.8674, 0.3698, 0.9858, 0.3754, 0.9919, 0.2921, 0.8617, 0.2983, 0.8674, 0.3692, 0.8674, 0.3754, 0.8617, 0.3793, 0.8591, 0.2896, 0.8591, 0.2921, 0.8617, 0.3754, 0.8617, 0.3754, 0.8617, 0.3754, 0.9919, 0.3793, 0.9959, 0.3793, 0.8591, 0.2896, 0.9959, 0.3793, 0.9959, 0.3754, 0.9919, 0.2923, 0.9919, 0.2896, 0.8591, 0.2896, 0.9959, 0.2923, 0.9919, 0.2921, 0.8617, 0.2983, 0.8674, 0.3008, 0.8715, 0.3663, 0.8715, 0.3692, 0.8674, 0.3692, 0.8674, 0.3663, 0.8715, 0.3663, 0.9815, 0.3698, 0.9858, 0.3698, 0.9858, 0.3663, 0.9815, 0.3008, 0.9815, 0.2976, 0.9856, 0.2976, 0.9856, 0.3008, 0.9815, 0.3008, 0.8715, 0.2983, 0.8674, 0.302, 0.98, 0.3654, 0.98, 0.3654, 0.8733, 0.302, 0.8733])
me_medium_h_1.materials.append(mat_mittel_haus)
me_medium_h_1.use_remesh_preserve_volume = False
me_medium_h_1.use_remesh_preserve_attributes = False
me_medium_h_1.use_mirror_vertex_groups = False
me_medium_h_1.update()
me_medium_h_1_box = bpy.data.meshes.new('medium_h_1_Box')
me_medium_h_1_box.from_pydata([(1.69, 2.722, 0.0), (1.69, -2.722, 0.0), (-1.69, -2.722, 0.0), (-1.69, 2.722, 0.0), (1.69, 2.722, 2.522), (1.69, -2.722, 2.183), (-1.69, -2.722, 2.183), (-1.69, 2.722, 2.522), (1.69, 2.916, 2.633), (-1.69, 2.916, 2.633), (-1.69, -3.155, 2.633), (1.69, -3.155, 2.633), (0.1124, 2.075, 6.534), (0.1124, -2.504, 6.534), (-0.1124, -2.504, 6.534), (-0.1124, 2.075, 6.534), (1.922, 3.076, 3.759), (1.922, -3.527, 3.759), (-1.922, -3.527, 3.759), (-1.922, 3.076, 3.759), (1.157, 3.055, 5.076), (1.157, -3.484, 5.076), (-1.157, -3.484, 5.076), (-1.157, 3.055, 5.076), (-1.638, -2.697, 0.1133), (-0.8759, -2.697, 0.1133), (-1.638, -2.697, -0.006633), (-0.8759, -2.697, -0.006633), (-1.638, -3.315, -0.006633), (-0.8759, -3.315, -0.006633), (-0.8759, -3.315, 0.1133), (-1.638, -3.315, 0.1133), (-1.638, -3.164, 0.2023), (-0.8759, -3.164, 0.2023), (-0.8759, -3.164, 0.1127), (-1.638, -3.164, 0.1127), (-0.8759, -2.7, 0.1127), (-1.638, -2.7, 0.1127), (-0.8759, -2.7, 0.2023), (-1.638, -2.7, 0.2023), (1.336, -3.155, 2.633), (1.684, -3.155, 2.633), (1.684, -3.751, -0.006633), (1.336, -3.751, -0.006633), (1.69, -2.722, 0.0), (1.336, -2.697, -0.006633), (1.69, -2.722, 2.183), (1.336, -2.722, 2.183)], [], [(0, 1, 2, 3), (0, 4, 5, 1), (1, 5, 6, 2), (2, 6, 7, 3), (4, 0, 3, 7), (4, 7, 9, 8), (7, 6, 10, 9), (6, 5, 11, 10), (5, 4, 8, 11), (12, 15, 14, 13), (8, 16, 17, 11), (11, 17, 18, 10), (10, 18, 19, 9), (9, 19, 16, 8), (16, 20, 21, 17), (20, 12, 13, 21), (17, 21, 22, 18), (21, 13, 14, 22), (18, 22, 23, 19), (22, 14, 15, 23), (19, 23, 20, 16), (23, 15, 12, 20), (24, 31, 30, 25), (25, 30, 29, 27), (26, 28, 31, 24), (28, 29, 30, 31), (35, 34, 33, 32), (37, 35, 32, 39), (38, 33, 34, 36), (39, 32, 33, 38), (43, 42, 41, 40), (45, 43, 40, 47), (46, 41, 42, 44), (47, 40, 41, 46)])
me_medium_h_1_box.use_remesh_preserve_volume = False
me_medium_h_1_box.use_remesh_preserve_attributes = False
me_medium_h_1_box.use_mirror_vertex_groups = False
me_medium_h_1_box.update()

# ---- objects
ob_point = bpy.data.objects.new('Point', light_point)
ob_hemi = bpy.data.objects.new('Hemi', light_hemi)
ob_medium_h_1 = bpy.data.objects.new('medium_h_1', me_medium_h_1)
ob_medium_dh_1_box = bpy.data.objects.new('medium_DH_1_Box', me_medium_h_1_box)

# ---- transforms, parenting, visibility, modifiers, constraints
ob_point.location = (2.551, -5.533, 3.024)
ob_point.hide_viewport = True
ob_point.lineart.crease_threshold = 0.0
ob_hemi.location = (8.944, -2.47, 4.691)
ob_hemi.rotation_euler = (0.5231, 0.3955, 0.02255)
ob_hemi.lineart.crease_threshold = 0.0
ob_medium_h_1.location = (0.0, 0.0, 0.0)
ob_medium_h_1.scale = (1.0, 1.0, 1.1)
ob_medium_h_1.lock_rotations_4d = False
ob_medium_h_1.empty_display_type = 'ARROWS'
ob_medium_h_1.lineart.crease_threshold = 0.0
ob_medium_dh_1_box.location = (0.0, 0.0, 0.0)
ob_medium_dh_1_box.lock_rotations_4d = False
ob_medium_dh_1_box.empty_display_type = 'ARROWS'
ob_medium_dh_1_box.hide_render = True
ob_medium_dh_1_box.display_type = 'WIRE'
ob_medium_dh_1_box.lineart.crease_threshold = 0.0

# ---- collection membership
col_collection_3.objects.link(ob_point)
col_collection_3.objects.link(ob_hemi)
col_collection_3.objects.link(ob_medium_h_1)
col_collection_3.objects.link(ob_medium_dh_1_box)

# ---- scene / render settings (as saved in the file)
scene.frame_start = 1; scene.frame_end = 250; scene.frame_set(1)
scene.render.engine = 'BLENDER_EEVEE_NEXT'
scene.render.image_settings.file_format = 'JPEG'
scene.render.image_settings.color_mode = 'RGB'
scene.render.image_settings.compression = 90
scene.render.resolution_x = 800
scene.render.resolution_y = 600
scene.render.pixel_aspect_x = 100.0
scene.render.pixel_aspect_y = 100.0
scene.render.fps = 25
scene.render.dither_intensity = 0.0
scene.render.use_compositing = False
scene.render.use_sequencer = False
scene.render.bake_margin = 2
scene.render.bake_bias = 0.0
scene.render.use_stamp_time = False
scene.render.use_stamp_date = False
scene.render.use_stamp_frame = False
scene.render.use_stamp_camera = False
scene.render.use_stamp_scene = False
scene.render.use_stamp_filename = False
scene.render.use_stamp_render_time = False
scene.render.stamp_font_size = 0
scene.cycles.use_denoising = False
scene.cycles.samples = 10
scene.cycles.sampling_pattern = 'TABULATED_SOBOL'
scene.cycles.light_sampling_threshold = 0.0
scene.cycles.use_adaptive_sampling = False
scene.cycles.use_light_tree = False
scene.cycles.blur_glossy = 0.0
scene.cycles.volume_bounces = 1
scene.cycles.pixel_filter_type = 'GAUSSIAN'
scene.cycles.sample_clamp_indirect = 0.0
scene.view_settings.view_transform = 'Raw'
bpy.context.view_layer.update()

# ---- added for rendering (the .blend has no active camera): camera
cam_auto = bpy.data.cameras.new('AutoCamera')
cam_auto.lens = 50.0
cam_auto.sensor_width = 36.0
cam_auto.clip_end = 1000.0
ob_auto_camera = bpy.data.objects.new('AutoCamera', cam_auto)
scene.collection.objects.link(ob_auto_camera)
ob_auto_camera.location = (9.35318, -11.5726, 10.735)
ob_auto_camera.rotation_euler = (1.09748, -7.21219e-08, 0.694738)
scene.camera = ob_auto_camera
bpy.context.view_layer.update()
